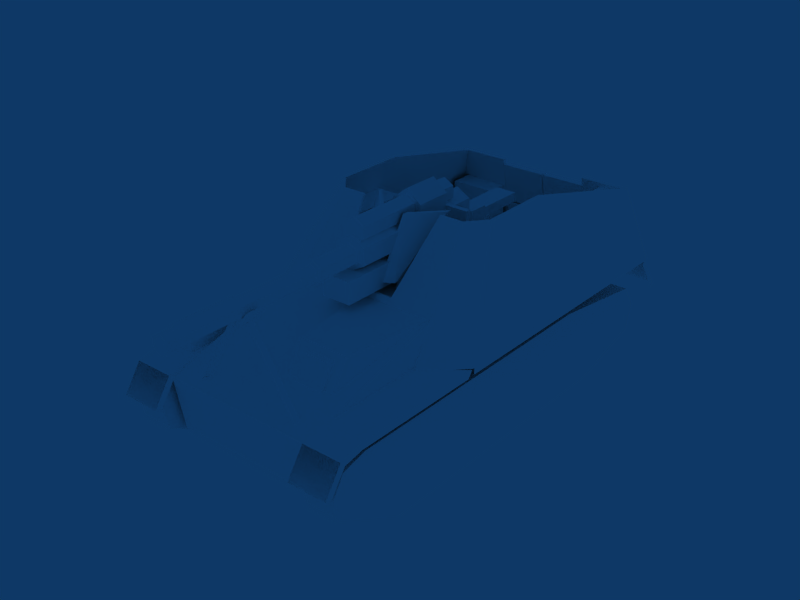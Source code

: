 # Source: Sdkfz165_Hummel.blend  (saved by Blender 2.49.2; exported with 4.5.12 LTS)
import bpy
from mathutils import Matrix  # noqa: F401  (used for matrix-valued properties, if any)

bpy.ops.wm.read_factory_settings(use_empty=True)
scene = bpy.context.scene
scene.name = 'Scene'

# ---- collections
col_collection_1 = bpy.data.collections.new('Collection 1'); scene.collection.children.link(col_collection_1)

# ---- materials (node trees are filled in below, after node groups)
mat_default = bpy.data.materials.new('Default')
mat_default.alpha_threshold = 0.0
mat_default.diffuse_color = (1.0, 1.0, 1.0, 1.0)
mat_default.roughness = 0.5
mat_default.specular_intensity = 1.0

# ---- material node trees

# ---- world
world_world = bpy.data.worlds.new('World'); scene.world = world_world
world_world.color = (0.05656, 0.2208, 0.4)
world_world.use_sun_shadow = False
world_world.sun_shadow_jitter_overblur = 0.0
world_world.cycles.sampling_method = 'MANUAL'
world_world.cycles.sample_map_resolution = 256

# ---- meshes
me_tank = bpy.data.meshes.new('Tank')
me_tank.from_pydata([(34.37, -62.72, 13.03), (34.37, 98.02, 14.89), (34.37, -99.36, 21.61), (34.37, 102.7, 40.28), (34.37, -102.3, 43.58), (34.37, 38.45, 59.76), (34.37, -33.21, 44.08), (34.37, -17.34, 59.64), (-36.79, -33.21, 44.08), (-36.79, -17.34, 59.64), (-36.79, -102.3, 43.58), (-36.79, 38.45, 59.76), (-36.79, -99.36, 21.61), (-36.79, 102.7, 40.28), (-36.79, -62.72, 13.03), (-36.79, 98.02, 14.89), (-0.5595, 31.44, 58.87), (-6.727, 80.87, 45.7), (-0.5596, 31.44, 59.95), (-6.727, 72.84, 59.95), (-35.39, 31.44, 59.95), (-29.22, 72.84, 59.95), (-35.39, 31.44, 58.87), (-29.22, 80.87, 45.7), (52.1, 32.3, 41.29), (52.1, 93.19, 41.29), (52.1, 30.05, 44.44), (52.1, 93.19, 44.44), (34.13, 30.05, 44.44), (34.13, 93.19, 44.44), (34.13, 32.3, 41.29), (34.13, 93.19, 41.29), (34.13, 102.1, 39.46), (52.1, 102.1, 39.46), (34.13, 104.2, 41.91), (52.1, 104.2, 41.91), (34.13, 108.9, 29.6), (52.1, 108.9, 29.6), (34.13, 112.2, 29.99), (52.1, 112.2, 29.99), (-36.76, 32.3, 41.29), (-36.76, 93.19, 41.29), (-36.76, 30.05, 44.44), (-36.76, 93.19, 44.44), (-54.73, 30.05, 44.44), (-54.73, 93.19, 44.44), (-54.73, 32.3, 41.29), (-54.73, 93.19, 41.29), (-54.73, 102.1, 39.46), (-36.76, 102.1, 39.46), (-54.73, 104.2, 41.92), (-36.76, 104.2, 41.92), (-54.73, 108.9, 29.6), (-36.76, 108.9, 29.6), (-54.73, 112.2, 29.99), (-36.76, 112.2, 29.99), (52.31, -112.8, 25.8), (52.31, -102.1, 41.18), (52.31, -114.8, 27.13), (52.31, -104.1, 42.51), (34.31, -114.8, 27.13), (34.31, -104.1, 42.51), (34.31, -112.8, 25.8), (34.31, -102.1, 41.18), (-37.0, -112.8, 25.8), (-37.0, -102.1, 41.18), (-37.0, -114.8, 27.13), (-37.0, -104.1, 42.51), (-55.0, -114.8, 27.13), (-55.0, -104.1, 42.51), (-55.0, -112.8, 25.8), (-55.0, -102.1, 41.18), (29.82, 7.228, 90.86), (29.82, 8.448, 90.86), (18.8, 7.228, 90.86), (18.8, 8.448, 90.86), (12.41, 29.29, 62.01), (12.41, 30.51, 62.01), (-14.42, 30.51, 62.01), (-14.42, 30.51, 62.01), (-38.28, 44.41, 43.84), (-21.13, 8.448, 92.04), (-21.13, 8.448, 92.04), (-31.72, 8.448, 92.04), (-31.72, 8.448, 92.04), (52.15, 29.83, 44.64), (38.07, -0.2716, 91.05), (37.05, -0.7648, 91.05), (51.01, 29.48, 44.64), (-53.66, 29.78, 44.76), (-54.83, 29.53, 44.76), (-38.89, -0.4992, 92.35), (-40.0, -0.5372, 92.35), (38.07, -33.32, 91.05), (37.05, -33.81, 91.05), (-38.89, -33.55, 92.35), (-40.0, -33.58, 92.35), (52.15, -104.4, 44.64), (43.72, -97.66, 76.51), (42.06, -95.71, 76.51), (50.43, -102.3, 44.64), (-53.08, -102.0, 44.76), (-54.83, -104.7, 44.76), (-43.9, -95.44, 77.82), (-45.65, -97.93, 77.82), (20.93, -97.66, 76.51), (20.87, -95.71, 76.51), (-23.12, -95.44, 77.82), (-23.22, -97.93, 77.82), (-23.15, -102.8, 53.64), (-23.16, -100.1, 53.78), (52.33, -105.0, 42.02), (52.33, 29.19, 42.02), (52.33, -105.0, 44.89), (52.33, 29.19, 44.89), (-55.03, -105.0, 44.89), (-55.03, 29.19, 44.89), (-55.03, -105.0, 42.02), (-55.03, 29.19, 42.02), (22.33, 95.11, 40.96), (24.76, 95.11, 40.96), (23.54, 97.24, 40.96), (0.5976, 95.11, 77.55), (2.99, 95.11, 77.55), (1.794, 97.24, 77.55), (-27.68, 95.11, 40.97), (-25.26, 95.11, 40.97), (-26.47, 97.24, 40.97), (-4.164, 95.11, 77.55), (-1.772, 95.11, 77.55), (-2.968, 97.24, 77.55), (2.614, 92.35, 75.39), (2.614, 99.18, 75.39), (2.614, 92.35, 77.83), (2.614, 99.18, 77.83), (-4.628, 92.35, 77.83), (-4.628, 99.18, 77.83), (-4.628, 92.35, 75.39), (-4.628, 99.18, 75.39), (7.099, 92.35, 80.52), (7.099, 99.18, 80.52), (4.966, 99.18, 80.57), (4.966, 92.35, 80.57), (-6.98, 92.35, 80.56), (-6.98, 99.18, 80.56), (-9.114, 99.18, 80.53), (-9.114, 92.35, 80.53), (20.97, -109.4, 38.79), (24.73, -108.6, 32.38), (9.686, -108.6, 32.38), (24.73, -100.5, 33.4), (20.97, -99.67, 26.99), (9.686, -100.5, 33.4), (-24.2, -109.4, 38.79), (-16.68, -109.4, 38.79), (-12.92, -108.6, 32.38), (-27.96, -108.6, 32.38), (-24.2, -101.4, 39.81), (-12.92, -100.5, 33.4), (-16.68, -99.67, 26.99), (-24.2, -99.67, 26.99), (-27.96, -100.5, 33.4), (-11.74, 79.84, 44.18), (-11.74, 82.79, 44.18), (-11.74, 73.9, 57.0), (-11.74, 76.84, 57.0), (-24.66, 73.9, 57.0), (-24.66, 76.84, 57.0), (-24.66, 79.84, 44.18), (-24.66, 82.79, 44.18), (20.87, -103.3, 54.33), (20.87, -100.3, 54.33), (20.87, -99.28, 73.83), (20.87, -96.23, 73.83), (-0.5568, -99.28, 73.83), (-0.5568, -96.23, 73.83), (-0.5567, -103.3, 54.33), (-0.5567, -100.3, 54.33), (-1.597, -103.3, 54.33), (-1.597, -100.3, 54.33), (-1.597, -99.28, 73.83), (-1.597, -96.23, 73.83), (-23.02, -99.28, 73.83), (-23.02, -96.23, 73.83), (-23.02, -103.3, 54.33), (-23.02, -100.3, 54.33), (43.97, -27.24, 68.12), (41.63, -27.24, 77.27), (41.63, 4.74, 77.27), (28.38, -27.24, 77.27), (28.38, 4.74, 77.27), (28.38, -27.24, 68.12), (28.38, 4.74, 68.12), (-32.29, -27.24, 68.38), (-32.29, 4.74, 68.38), (-32.29, -27.24, 77.27), (-32.29, 4.74, 77.27), (-43.7, -27.24, 77.27), (-43.7, 4.74, 77.27), (-46.33, -27.24, 68.38), (43.63, -87.29, 44.08), (21.99, -87.29, 44.08), (43.63, -87.29, 62.36), (21.99, -87.29, 62.36), (43.63, -99.22, 62.36), (21.99, -99.22, 62.36), (21.99, -99.22, 44.08), (49.55, 57.78, 43.2), (49.55, 89.51, 43.2), (49.55, 57.78, 52.91), (49.55, 89.51, 52.91), (37.92, 57.78, 52.91), (37.92, 89.51, 52.91), (37.92, 57.78, 43.2), (37.92, 89.51, 43.2), (-34.85, -99.74, 43.97), (-34.85, -20.23, 43.97), (-34.85, -99.74, 54.38), (-34.85, -20.23, 54.38), (-48.76, -99.74, 54.38), (-48.76, -20.23, 54.38), (46.08, -99.74, 54.38), (46.08, -20.23, 54.38), (32.17, -99.74, 54.38), (32.17, -20.23, 54.38), (32.17, -99.74, 43.97), (32.17, -20.23, 43.97), (-47.3, -74.23, 54.85), (-45.02, -74.23, 75.72), (-45.02, -96.41, 75.72), (-32.69, -74.23, 75.72), (-32.69, -96.41, 75.72), (-32.69, -74.23, 54.85), (-32.69, -96.41, 54.85), (34.37, -33.21, 44.08), (34.37, -17.34, 59.64), (-36.79, -33.21, 44.08), (-36.79, -17.34, 59.64), (34.37, 98.02, 14.89), (-36.79, 98.02, 14.89), (-36.79, 102.7, 40.28), (34.37, 102.7, 40.28), (34.37, 102.7, 40.28), (-36.79, 102.7, 40.28), (-36.79, 38.45, 59.76), (34.37, 38.45, 59.76), (34.37, 38.45, 59.76), (-36.79, 38.45, 59.76), (-36.79, -17.34, 59.64), (34.37, -17.34, 59.64), (-36.79, -99.36, 21.61), (34.37, -99.36, 21.61), (34.37, -102.3, 43.58), (-36.79, -102.3, 43.58), (-0.5596, 31.44, 59.95), (-6.727, 72.84, 59.95), (-35.39, 31.44, 59.95), (-29.22, 72.84, 59.95), (-6.727, 80.87, 45.7), (-29.22, 80.87, 45.7), (-29.22, 72.84, 59.95), (-6.727, 72.84, 59.95), (52.1, 30.05, 44.44), (52.1, 93.19, 44.44), (34.13, 30.05, 44.44), (34.13, 93.19, 44.44), (34.13, 93.19, 41.29), (34.13, 93.19, 44.44), (34.13, 104.2, 41.91), (52.1, 93.19, 44.44), (52.1, 93.19, 41.29), (52.1, 104.2, 41.91), (34.13, 112.2, 29.99), (52.1, 112.2, 29.99), (-36.76, 30.05, 44.44), (-36.76, 93.19, 44.44), (-54.73, 30.05, 44.44), (-54.73, 93.19, 44.44), (-54.73, 93.19, 41.29), (-54.73, 93.19, 44.44), (-54.73, 104.2, 41.92), (-36.76, 93.19, 44.44), (-36.76, 93.19, 41.29), (-36.76, 104.2, 41.92), (-54.73, 112.2, 29.99), (-36.76, 112.2, 29.99), (52.31, -114.8, 27.13), (52.31, -104.1, 42.51), (34.31, -114.8, 27.13), (34.31, -104.1, 42.51), (-37.0, -114.8, 27.13), (-37.0, -104.1, 42.51), (-55.0, -114.8, 27.13), (-55.0, -104.1, 42.51), (18.8, 7.228, 90.86), (18.8, 8.448, 90.86), (35.61, 44.41, 43.84), (12.41, 29.29, 62.01), (12.41, 30.51, 62.01), (-14.42, 29.29, 62.01), (-21.13, 7.228, 92.04), (-31.72, 7.228, 92.04), (-14.42, 29.29, 62.01), (-14.42, 30.51, 62.01), (-21.13, 8.448, 92.04), (-21.13, 7.228, 92.04), (12.41, 30.51, 62.01), (18.8, 8.448, 90.86), (29.82, 8.448, 90.86), (35.61, 44.41, 43.84), (29.82, 8.448, 90.86), (29.82, 8.448, 90.86), (29.82, 7.228, 90.86), (38.07, -0.2716, 91.05), (29.82, 7.228, 90.86), (35.61, 43.19, 43.84), (37.05, -0.7648, 91.05), (-38.28, 43.19, 43.84), (-31.72, 7.228, 92.04), (-31.72, 7.228, 92.04), (-31.72, 8.448, 92.04), (-38.89, -0.4992, 92.35), (-31.72, 8.448, 92.04), (-38.28, 44.41, 43.84), (-40.0, -0.5372, 92.35), (38.07, -0.2716, 91.05), (37.05, -0.7648, 91.05), (37.05, -33.81, 91.05), (37.05, -0.7648, 91.05), (51.01, 29.48, 44.64), (-38.89, -0.4992, 92.35), (-40.0, -0.5372, 92.35), (-40.0, -33.58, 92.35), (-40.0, -0.5372, 92.35), (-54.83, 29.53, 44.76), (38.07, -33.32, 91.05), (52.15, 29.83, 44.64), (38.07, -0.2716, 91.05), (38.07, -33.32, 91.05), (37.05, -33.81, 91.05), (42.06, -95.71, 76.51), (43.72, -97.66, 76.51), (-38.89, -33.55, 92.35), (-53.66, 29.78, 44.76), (-38.89, -0.4992, 92.35), (-38.89, -33.55, 92.35), (-40.0, -33.58, 92.35), (-45.65, -97.93, 77.82), (-43.9, -95.44, 77.82), (43.72, -97.66, 76.51), (42.06, -95.71, 76.51), (-43.9, -95.44, 77.82), (-45.65, -97.93, 77.82), (-23.22, -97.93, 77.82), (-23.12, -95.44, 77.82), (-23.15, -102.8, 53.64), (-23.22, -97.93, 77.82), (-45.65, -97.93, 77.82), (-54.83, -104.7, 44.76), (52.15, -104.4, 44.64), (20.79, -102.4, 53.93), (20.79, -102.4, 53.93), (20.93, -97.66, 76.51), (20.87, -95.71, 76.51), (20.8, -100.0, 53.82), (-23.16, -100.1, 53.78), (-23.15, -102.8, 53.64), (20.79, -102.4, 53.93), (20.8, -100.0, 53.82), (52.33, -105.0, 44.89), (52.33, 29.19, 44.89), (-55.03, -105.0, 44.89), (-55.03, 29.19, 44.89), (-55.03, -105.0, 42.02), (52.33, -105.0, 42.02), (52.33, -105.0, 44.89), (-55.03, -105.0, 44.89), (24.76, 95.11, 40.96), (2.99, 95.11, 77.55), (22.33, 95.11, 40.96), (0.5976, 95.11, 77.55), (-25.26, 95.11, 40.97), (-1.772, 95.11, 77.55), (-27.68, 95.11, 40.97), (-4.164, 95.11, 77.55), (-4.628, 99.18, 77.83), (2.614, 99.18, 77.83), (2.614, 92.35, 77.83), (-4.628, 92.35, 77.83), (2.614, 92.35, 75.39), (2.614, 99.18, 75.39), (7.099, 99.18, 80.52), (7.099, 92.35, 80.52), (2.614, 99.18, 75.39), (2.614, 99.18, 77.83), (4.966, 99.18, 80.57), (7.099, 99.18, 80.52), (2.614, 99.18, 77.83), (2.614, 92.35, 77.83), (4.966, 92.35, 80.57), (4.966, 99.18, 80.57), (2.614, 92.35, 77.83), (2.614, 92.35, 75.39), (7.099, 92.35, 80.52), (4.966, 92.35, 80.57), (-4.628, 92.35, 77.83), (-4.628, 99.18, 77.83), (-6.98, 99.18, 80.56), (-6.98, 92.35, 80.56), (-4.628, 99.18, 77.83), (-4.628, 99.18, 75.39), (-9.114, 99.18, 80.53), (-6.98, 99.18, 80.56), (-4.628, 99.18, 75.39), (-4.628, 92.35, 75.39), (-9.114, 92.35, 80.53), (-9.114, 99.18, 80.53), (-4.628, 92.35, 75.39), (-4.628, 92.35, 77.83), (-6.98, 92.35, 80.56), (-9.114, 92.35, 80.53), (20.97, -101.4, 39.81), (20.97, -107.7, 25.97), (13.45, -107.7, 25.97), (13.45, -99.67, 26.99), (13.45, -109.4, 38.79), (13.45, -101.4, 39.81), (13.45, -107.7, 25.97), (20.97, -107.7, 25.97), (24.73, -108.6, 32.38), (20.97, -109.4, 38.79), (13.45, -109.4, 38.79), (9.686, -108.6, 32.38), (-16.68, -101.4, 39.81), (-16.68, -107.7, 25.97), (-24.2, -107.7, 25.97), (-24.2, -107.7, 25.97), (-16.68, -107.7, 25.97), (-12.92, -108.6, 32.38), (-16.68, -109.4, 38.79), (-24.2, -109.4, 38.79), (-27.96, -108.6, 32.38), (-11.74, 73.9, 57.0), (-11.74, 76.84, 57.0), (-24.66, 73.9, 57.0), (-24.66, 76.84, 57.0), (-11.74, 82.79, 44.18), (-24.66, 82.79, 44.18), (-24.66, 76.84, 57.0), (-11.74, 76.84, 57.0), (20.87, -99.28, 73.83), (20.87, -96.23, 73.83), (-0.5568, -99.28, 73.83), (-0.5568, -96.23, 73.83), (20.87, -100.3, 54.33), (-0.5567, -100.3, 54.33), (-0.5568, -96.23, 73.83), (20.87, -96.23, 73.83), (-0.5567, -103.3, 54.33), (20.87, -103.3, 54.33), (20.87, -99.28, 73.83), (-0.5568, -99.28, 73.83), (-1.597, -99.28, 73.83), (-1.597, -96.23, 73.83), (-23.02, -99.28, 73.83), (-23.02, -96.23, 73.83), (-1.597, -100.3, 54.33), (-23.02, -100.3, 54.33), (-23.02, -96.23, 73.83), (-1.597, -96.23, 73.83), (-23.02, -103.3, 54.33), (-1.597, -103.3, 54.33), (-1.597, -99.28, 73.83), (-23.02, -99.28, 73.83), (28.38, -27.24, 77.27), (28.38, 4.74, 77.27), (28.38, -27.24, 68.12), (41.63, -27.24, 77.27), (28.38, -27.24, 77.27), (-32.29, -27.24, 77.27), (-32.29, 4.74, 77.27), (-32.29, -27.24, 68.38), (-32.29, -27.24, 77.27), (-43.7, -27.24, 77.27), (43.63, -87.29, 62.36), (21.99, -87.29, 62.36), (21.99, -87.29, 44.08), (21.99, -99.22, 62.36), (21.99, -87.29, 62.36), (49.55, 57.78, 52.91), (49.55, 89.51, 52.91), (37.92, 57.78, 52.91), (37.92, 89.51, 52.91), (49.55, 89.51, 43.2), (37.92, 89.51, 43.2), (37.92, 89.51, 52.91), (49.55, 89.51, 52.91), (37.92, 57.78, 43.2), (49.55, 57.78, 43.2), (49.55, 57.78, 52.91), (37.92, 57.78, 52.91), (-34.85, -99.74, 54.38), (-34.85, -20.23, 54.38), (32.17, -99.74, 54.38), (32.17, -20.23, 54.38), (-32.69, -74.23, 75.72), (-32.69, -96.41, 75.72), (-32.69, -74.23, 54.85), (-45.02, -74.23, 75.72), (-32.69, -74.23, 75.72), (-38.94, 72.21, -0.1084), (-38.94, -59.47, -0.1084), (-38.94, 90.86, 39.5), (-38.94, -41.0, 39.5), (-53.93, 90.86, 39.5), (-53.93, -41.0, 39.5), (-53.93, 72.21, -0.1082), (-53.93, -59.47, -0.1082), (-53.93, 105.2, 17.59), (-38.94, 105.2, 17.59), (-53.93, 107.3, 27.67), (-38.94, 107.3, 27.67), (-38.94, -97.31, 22.32), (-53.93, -97.31, 22.32), (-38.94, -90.32, 32.68), (-53.93, -90.32, 32.68), (-38.94, -93.87, 9.792), (-53.93, -93.87, 9.793), (-53.93, 102.4, 36.39), (-38.94, 102.4, 36.39), (-38.94, 90.86, 39.5), (-38.94, -41.0, 39.5), (-53.93, 90.86, 39.5), (-53.93, -41.0, 39.5), (-38.94, -90.32, 32.68), (-38.94, -41.0, 39.5), (-53.93, -41.0, 39.5), (-53.93, -90.32, 32.68), (-53.93, 102.4, 36.39), (-53.93, 90.86, 39.5), (-38.94, 90.86, 39.5), (-38.94, 102.4, 36.39), (-53.93, 72.21, -0.1082), (-53.93, 105.2, 17.59), (-38.94, 105.2, 17.59), (-38.94, 72.21, -0.1084), (-53.93, 105.2, 17.59), (-53.93, 107.3, 27.67), (-38.94, 107.3, 27.67), (-38.94, 105.2, 17.59), (-38.94, -93.87, 9.792), (-38.94, -97.31, 22.32), (-53.93, -97.31, 22.32), (-53.93, -93.87, 9.793), (-38.94, -97.31, 22.32), (-38.94, -90.32, 32.68), (-53.93, -90.32, 32.68), (-53.93, -97.31, 22.32), (-38.94, -59.47, -0.1084), (-38.94, -93.87, 9.792), (-53.93, -93.87, 9.793), (-53.93, -59.47, -0.1082), (-53.93, 107.3, 27.67), (-53.93, 102.4, 36.39), (-38.94, 102.4, 36.39), (-38.94, 107.3, 27.67), (51.3, 72.21, -0.11), (51.3, -59.47, -0.11), (51.3, 90.86, 39.49), (51.3, -41.0, 39.49), (36.3, 90.86, 39.49), (36.3, -41.0, 39.49), (36.3, 72.21, -0.1096), (36.3, -59.47, -0.1096), (36.3, 105.2, 17.59), (51.3, 105.2, 17.59), (36.3, 107.3, 27.66), (51.3, 107.3, 27.66), (51.3, -97.31, 22.32), (36.3, -97.31, 22.32), (51.3, -90.32, 32.68), (36.3, -90.32, 32.68), (51.3, -93.87, 9.791), (36.3, -93.87, 9.791), (36.3, 102.4, 36.38), (51.3, 102.4, 36.38), (51.3, 90.86, 39.49), (51.3, -41.0, 39.49), (36.3, 90.86, 39.49), (36.3, -41.0, 39.49), (51.3, -90.32, 32.68), (51.3, -41.0, 39.49), (36.3, -41.0, 39.49), (36.3, -90.32, 32.68), (36.3, 102.4, 36.38), (36.3, 90.86, 39.49), (51.3, 90.86, 39.49), (51.3, 102.4, 36.38), (36.3, 72.21, -0.1096), (36.3, 105.2, 17.59), (51.3, 105.2, 17.59), (51.3, 72.21, -0.11), (36.3, 105.2, 17.59), (36.3, 107.3, 27.66), (51.3, 107.3, 27.66), (51.3, 105.2, 17.59), (51.3, -93.87, 9.791), (51.3, -97.31, 22.32), (36.3, -97.31, 22.32), (36.3, -93.87, 9.791), (51.3, -97.31, 22.32), (51.3, -90.32, 32.68), (36.3, -90.32, 32.68), (36.3, -97.31, 22.32), (51.3, -59.47, -0.11), (51.3, -93.87, 9.791), (36.3, -93.87, 9.791), (36.3, -59.47, -0.1096), (36.3, 107.3, 27.66), (36.3, 102.4, 36.38), (51.3, 102.4, 36.38), (51.3, 107.3, 27.66), (-1.007, 36.42, 83.98), (3.757, 36.42, 86.71), (3.757, 36.42, 92.18), (-5.771, -20.53, 92.18), (-1.007, -20.53, 94.91), (4.074, -66.6, 70.77), (4.074, -13.06, 70.77), (4.073, -66.6, 75.2), (4.073, -13.06, 75.2), (-6.088, -66.6, 75.2), (-6.088, -13.06, 75.2), (-6.088, -66.6, 70.77), (-6.088, -13.06, 70.77), (5.9, -18.7, 63.48), (5.9, 47.52, 63.48), (5.9, -18.7, 73.49), (5.9, 47.52, 73.49), (-7.914, -18.7, 73.49), (-7.914, 47.52, 73.49), (-7.914, -18.7, 63.48), (-7.914, 47.52, 63.48), (6.131, -12.98, 91.78), (-8.522, -12.98, 59.88), (-8.522, 4.363, 59.88), (-1.007, 4.363, 97.37), (4.857, 26.03, 65.89), (4.857, 28.19, 65.89), (4.857, 11.73, 90.77), (4.857, 13.89, 90.77), (17.21, -1.348, 90.77), (17.21, 0.8152, 90.77), (10.21, 22.93, 65.89), (10.21, 25.09, 65.89), (-6.871, 26.03, 65.89), (-6.871, 28.19, 65.89), (-6.872, 11.73, 90.77), (-6.872, 13.89, 90.77), (-19.23, -1.348, 90.77), (-19.23, 0.8152, 90.77), (-12.23, 22.93, 65.89), (-12.23, 25.09, 65.89), (-7.741, 13.67, 56.61), (-13.69, 16.67, 58.6), (-7.646, 19.54, 60.49), (-7.741, -3.092, 80.42), (-13.69, -0.08937, 82.4), (-7.646, 2.773, 84.29), (5.727, 13.67, 56.61), (11.68, 16.67, 58.6), (5.631, 19.54, 60.49), (5.727, -3.092, 80.42), (11.68, -0.08938, 82.4), (5.631, 2.773, 84.29), (9.661, -9.96, 69.78), (9.661, -9.96, 79.71), (9.661, -19.16, 69.78), (9.661, -19.16, 79.71), (7.432, -19.16, 69.78), (7.432, -19.16, 79.71), (7.432, -9.96, 69.78), (7.432, -9.96, 79.71), (-7.172, -12.24, 66.94), (-18.84, -12.24, 66.94), (-7.172, -12.24, 86.55), (-18.84, -12.24, 86.55), (-7.172, -14.81, 86.55), (-18.84, -14.81, 86.55), (-7.172, -14.81, 66.94), (-18.84, -14.81, 66.94), (-8.845, -27.19, 69.78), (-8.845, -27.19, 79.71), (-8.845, -36.39, 69.78), (-8.845, -36.39, 79.71), (-11.07, -36.39, 69.78), (-11.07, -36.39, 79.71), (-11.07, -27.19, 69.78), (-11.07, -27.19, 79.71), (-5.771, 36.42, 92.18), (-5.771, 36.42, 86.72), (-1.007, 36.42, 94.91), (-5.771, -20.53, 86.72), (-1.007, -20.53, 83.98), (3.757, -20.53, 86.71), (3.757, -20.53, 92.18), (4.073, -66.6, 75.2), (4.073, -13.06, 75.2), (-6.088, -66.6, 75.2), (-6.088, -13.06, 75.2), (-6.088, -66.6, 70.77), (-6.088, -13.06, 70.77), (4.074, -13.06, 70.77), (4.074, -66.6, 70.77), (4.074, -13.06, 70.77), (-6.088, -13.06, 70.77), (-6.088, -13.06, 75.2), (4.073, -13.06, 75.2), (-6.088, -66.6, 70.77), (4.074, -66.6, 70.77), (4.073, -66.6, 75.2), (-6.088, -66.6, 75.2), (5.9, -18.7, 73.49), (5.9, 47.52, 73.49), (-7.914, -18.7, 73.49), (-7.914, 47.52, 73.49), (-7.914, -18.7, 63.48), (-7.914, 47.52, 63.48), (5.9, 47.52, 63.48), (5.9, -18.7, 63.48), (5.9, 47.52, 63.48), (-7.914, 47.52, 63.48), (-7.914, 47.52, 73.49), (5.9, 47.52, 73.49), (-7.914, -18.7, 63.48), (5.9, -18.7, 63.48), (5.9, -18.7, 73.49), (-7.914, -18.7, 73.49), (-8.146, 4.363, 91.79), (6.508, 4.363, 59.88), (6.131, 4.363, 91.78), (6.508, -12.98, 59.88), (-1.007, -12.98, 97.37), (-8.146, -12.98, 91.79), (17.21, -1.348, 90.77), (17.21, 0.8152, 90.77), (10.21, 25.09, 65.89), (17.21, 0.8152, 90.77), (4.857, 13.89, 90.77), (10.21, 22.93, 65.89), (4.857, 11.73, 90.77), (17.21, -1.348, 90.77), (-19.23, -1.348, 90.77), (-19.23, 0.8152, 90.77), (-12.23, 25.09, 65.89), (-19.23, 0.8152, 90.77), (-6.872, 13.89, 90.77), (-12.23, 22.93, 65.89), (-6.872, 11.73, 90.77), (-19.23, -1.348, 90.77), (-7.646, 2.773, 84.29), (-7.741, -3.092, 80.42), (-13.69, -0.08937, 82.4), (5.631, 2.773, 84.29), (5.727, -3.092, 80.42), (11.68, -0.08938, 82.4), (9.661, -19.16, 69.78), (9.661, -19.16, 79.71), (7.432, -19.16, 69.78), (7.432, -19.16, 79.71), (7.432, -9.96, 69.78), (7.432, -9.96, 79.71), (9.661, -9.96, 79.71), (9.661, -9.96, 69.78), (9.661, -9.96, 79.71), (7.432, -9.96, 79.71), (7.432, -19.16, 79.71), (9.661, -19.16, 79.71), (-7.172, -12.24, 86.55), (-18.84, -12.24, 86.55), (-7.172, -14.81, 86.55), (-18.84, -14.81, 86.55), (-18.84, -12.24, 66.94), (-18.84, -14.81, 66.94), (-18.84, -14.81, 86.55), (-18.84, -12.24, 86.55), (-8.845, -36.39, 69.78), (-8.845, -36.39, 79.71), (-11.07, -36.39, 69.78), (-11.07, -36.39, 79.71), (-11.07, -27.19, 69.78), (-11.07, -27.19, 79.71), (-8.845, -27.19, 79.71), (-8.845, -27.19, 69.78), (-8.845, -27.19, 79.71), (-11.07, -27.19, 79.71), (-11.07, -36.39, 79.71), (-8.845, -36.39, 79.71), (-1.007, 39.22, 75.49), (3.225, 39.22, 77.92), (-1.007, 38.21, 72.81), (5.564, 38.21, 76.58), (5.564, 38.21, 84.11), (-1.007, -29.76, 72.81), (-1.007, -29.76, 87.88), (-1.007, 132.9, 76.17), (-1.007, 132.9, 84.52), (-4.651, 61.56, 78.26), (-1.007, 61.56, 76.17), (-1.007, 61.56, 84.52), (-4.651, 61.56, 82.43), (-5.24, 39.22, 82.77), (-5.24, 39.22, 77.92), (-7.578, 38.21, 76.58), (3.225, 39.22, 82.77), (-1.007, 39.22, 85.2), (-7.578, 38.21, 84.11), (5.564, -29.76, 76.58), (-1.007, 38.21, 87.88), (-7.578, -29.76, 84.11), (-7.578, -29.76, 76.58), (5.564, -29.76, 84.11), (2.637, 61.56, 82.43), (2.637, 132.9, 78.26), (2.637, 132.9, 82.43), (2.637, 61.56, 78.26), (-4.651, 132.9, 78.26), (-4.651, 132.9, 82.43), (-37.0, -104.1, 42.51), (-37.0, -114.8, 27.13), (34.31, -104.1, 42.51), (34.31, -114.8, 27.13), (52.31, -104.1, 42.51), (52.31, -114.8, 27.13), (-54.73, 112.2, 29.99), (-54.73, 104.2, 41.92), (34.13, 112.2, 29.99), (34.13, 104.2, 41.91), (-55.0, -104.1, 42.51), (-55.0, -114.8, 27.13), (-37.0, -104.1, 42.51), (-37.0, -114.8, 27.13), (-37.0, -102.1, 41.18), (-37.0, -112.8, 25.8), (34.31, -102.1, 41.18), (34.31, -112.8, 25.8), (34.31, -104.1, 42.51), (34.31, -114.8, 27.13), (-36.76, 112.2, 29.99), (-36.76, 104.2, 41.92), (52.1, 112.2, 29.99), (52.1, 104.2, 41.91), (43.72, -97.66, 76.51), (20.93, -97.66, 76.51), (20.87, -95.71, 76.51), (42.06, -95.71, 76.51), (20.8, -100.0, 53.82), (50.43, -102.3, 44.64), (-53.08, -102.0, 44.76), (-43.9, -95.44, 77.82), (-23.12, -95.44, 77.82), (-23.16, -100.1, 53.78), (29.82, 7.228, 90.86), (18.8, 7.228, 90.86), (12.41, 29.29, 62.01), (35.61, 43.19, 43.84), (-31.72, 7.228, 92.04), (-21.13, 7.228, 92.04), (-38.28, 43.19, 43.84), (-14.42, 29.29, 62.01), (-4.651, 132.9, 82.43), (-4.651, 132.9, 78.26), (2.637, 132.9, 82.43), (2.637, 132.9, 78.26), (5.564, -29.76, 84.11), (-7.578, -29.76, 76.58), (-7.578, -29.76, 84.11), (5.564, -29.76, 76.58), (-1.007, 132.9, 84.52), (-1.007, 132.9, 76.17), (-1.007, -29.76, 87.88), (-1.007, -29.76, 72.81), (-8.146, -12.98, 91.79), (-1.007, -12.98, 97.37), (6.508, -12.98, 59.88), (3.757, -20.53, 92.18), (3.757, -20.53, 86.71), (-1.007, -20.53, 83.98), (-5.771, -20.53, 86.72), (-1.007, 36.42, 94.91), (-5.771, 36.42, 86.72), (-5.771, 36.42, 92.18), (-8.522, -12.98, 59.88), (6.131, -12.98, 91.78), (-1.007, -20.53, 94.91), (-5.771, -20.53, 92.18), (3.757, 36.42, 92.18), (3.757, 36.42, 86.71), (-1.007, 36.42, 83.98), (6.131, 4.363, 91.78), (6.508, 4.363, 59.88), (-8.146, 4.363, 91.79), (-1.007, 4.363, 97.37), (-8.522, 4.363, 59.88), (2.637, 61.56, 78.26), (2.637, 61.56, 82.43), (-1.007, 39.22, 85.2), (3.225, 39.22, 82.77), (-5.24, 39.22, 77.92), (-5.24, 39.22, 82.77), (-1.007, 60.51, 85.53), (3.518, 60.51, 82.94), (3.518, 60.51, 77.75), (-5.532, 60.51, 82.94), (-4.651, 61.56, 82.43), (-1.007, 61.56, 84.52), (-1.007, 61.56, 76.17), (-4.651, 61.56, 78.26), (3.225, 39.22, 77.92), (-1.007, 39.22, 75.49), (-1.007, 60.51, 75.16), (-5.532, 60.51, 77.75), (-0.3427, 31.18, 59.15)], [], [(3, 5, 7), (3, 7, 6), (3, 6, 4), (3, 4, 2), (2, 0, 3), (3, 0, 1), (234, 235, 9), (234, 9, 8), (13, 15, 14), (13, 14, 12), (13, 12, 10), (13, 10, 236), (13, 236, 237), (13, 237, 11), (238, 239, 240), (238, 240, 241), (242, 243, 244), (242, 244, 245), (246, 247, 248), (246, 248, 249), (250, 251, 252), (250, 252, 253), (16, 17, 19), (16, 19, 18), (254, 255, 21), (254, 21, 20), (256, 257, 23), (256, 23, 22), (258, 259, 260), (258, 260, 261), (24, 25, 27), (24, 27, 26), (262, 263, 29), (262, 29, 28), (264, 265, 31), (264, 31, 30), (266, 267, 34), (266, 34, 32), (29, 263, 35), (29, 35, 268), (269, 270, 33), (269, 33, 271), (32, 34, 38), (32, 38, 36), (268, 35, 39), (268, 39, 272), (271, 33, 37), (271, 37, 273), (40, 41, 43), (40, 43, 42), (274, 275, 45), (274, 45, 44), (276, 277, 47), (276, 47, 46), (278, 279, 50), (278, 50, 48), (45, 275, 51), (45, 51, 280), (281, 282, 49), (281, 49, 283), (48, 50, 54), (48, 54, 52), (280, 51, 55), (280, 55, 284), (283, 49, 53), (283, 53, 285), (56, 57, 59), (56, 59, 58), (286, 287, 61), (286, 61, 60), (288, 289, 63), (288, 63, 62), (64, 65, 67), (64, 67, 66), (290, 291, 69), (290, 69, 68), (292, 293, 71), (292, 71, 70), (72, 73, 75), (72, 75, 74), (294, 295, 77), (294, 77, 76), (109, 110, 107), (109, 107, 108), (80, 78, 296), (80, 81, 78), (80, 84, 81), (297, 298, 79), (297, 79, 299), (300, 82, 83), (300, 83, 301), (302, 303, 304), (302, 304, 305), (296, 78, 306), (296, 306, 307), (296, 307, 308), (309, 310, 86), (309, 86, 85), (311, 312, 87), (311, 87, 313), (319, 320, 92), (319, 92, 321), (322, 323, 90), (322, 90, 324), (325, 326, 94), (325, 94, 93), (327, 328, 329), (327, 329, 100), (327, 100, 99), (330, 331, 96), (330, 96, 95), (332, 333, 334), (332, 334, 102), (332, 102, 104), (335, 98, 97), (335, 97, 336), (335, 336, 337), (338, 339, 340), (338, 340, 341), (342, 103, 101), (342, 101, 343), (342, 343, 344), (345, 346, 347), (345, 347, 348), (349, 350, 106), (349, 106, 105), (351, 352, 353), (351, 353, 354), (355, 356, 357), (355, 357, 358), (355, 358, 359), (361, 362, 363), (361, 363, 364), (365, 366, 367), (365, 367, 368), (111, 112, 114), (111, 114, 113), (369, 370, 116), (369, 116, 115), (371, 372, 118), (371, 118, 117), (373, 374, 375), (373, 375, 376), (119, 120, 123), (119, 123, 122), (377, 121, 124), (377, 124, 378), (121, 379, 380), (121, 380, 124), (125, 126, 129), (125, 129, 128), (381, 127, 130), (381, 130, 382), (127, 383, 384), (127, 384, 130), (139, 140, 141), (139, 141, 142), (133, 134, 136), (133, 136, 135), (143, 144, 145), (143, 145, 146), (132, 138, 385), (132, 385, 386), (137, 131, 387), (137, 387, 388), (389, 390, 391), (389, 391, 392), (393, 394, 395), (393, 395, 396), (397, 398, 399), (397, 399, 400), (401, 402, 403), (401, 403, 404), (405, 406, 407), (405, 407, 408), (409, 410, 411), (409, 411, 412), (413, 414, 415), (413, 415, 416), (417, 418, 419), (417, 419, 420), (425, 147, 421), (425, 421, 426), (147, 148, 150), (147, 150, 421), (148, 422, 151), (148, 151, 150), (423, 149, 152), (423, 152, 424), (149, 425, 426), (149, 426, 152), (427, 428, 429), (427, 429, 430), (427, 430, 431), (427, 431, 432), (153, 154, 433), (153, 433, 157), (154, 155, 158), (154, 158, 433), (155, 434, 159), (155, 159, 158), (435, 156, 161), (435, 161, 160), (156, 153, 157), (156, 157, 161), (436, 437, 438), (436, 438, 439), (436, 439, 440), (436, 440, 441), (162, 163, 165), (162, 165, 164), (442, 443, 167), (442, 167, 166), (444, 445, 169), (444, 169, 168), (446, 447, 448), (446, 448, 449), (170, 171, 173), (170, 173, 172), (450, 451, 175), (450, 175, 174), (452, 453, 177), (452, 177, 176), (454, 455, 456), (454, 456, 457), (458, 459, 460), (458, 460, 461), (178, 179, 181), (178, 181, 180), (462, 463, 183), (462, 183, 182), (464, 465, 185), (464, 185, 184), (466, 467, 468), (466, 468, 469), (470, 471, 472), (470, 472, 473), (187, 188, 190), (187, 190, 189), (474, 475, 192), (474, 192, 191), (476, 186, 477), (476, 477, 478), (193, 194, 196), (193, 196, 195), (479, 480, 198), (479, 198, 197), (199, 481, 482), (199, 482, 483), (200, 201, 203), (200, 203, 202), (484, 485, 205), (484, 205, 204), (486, 206, 487), (486, 487, 488), (207, 208, 210), (207, 210, 209), (489, 490, 212), (489, 212, 211), (491, 492, 214), (491, 214, 213), (493, 494, 495), (493, 495, 496), (497, 498, 499), (497, 499, 500), (215, 216, 218), (215, 218, 217), (501, 502, 220), (501, 220, 219), (221, 222, 224), (221, 224, 223), (503, 504, 226), (503, 226, 225), (228, 229, 231), (228, 231, 230), (505, 506, 233), (505, 233, 232), (507, 227, 508), (507, 508, 509), (510, 519, 521), (510, 521, 529), (510, 529, 512), (510, 512, 513), (510, 513, 524), (510, 524, 522), (510, 522, 526), (510, 526, 511), (530, 514, 515), (530, 515, 531), (532, 528, 520), (532, 520, 518), (532, 518, 516), (532, 516, 517), (532, 517, 527), (532, 527, 523), (532, 523, 525), (532, 525, 533), (534, 535, 536), (534, 536, 537), (538, 539, 540), (538, 540, 541), (542, 543, 544), (542, 544, 545), (546, 547, 548), (546, 548, 549), (550, 551, 552), (550, 552, 553), (554, 555, 556), (554, 556, 557), (558, 559, 560), (558, 560, 561), (562, 563, 564), (562, 564, 565), (566, 575, 577), (566, 577, 585), (566, 585, 568), (566, 568, 569), (566, 569, 580), (566, 580, 578), (566, 578, 582), (566, 582, 567), (586, 570, 571), (586, 571, 587), (588, 584, 576), (588, 576, 574), (588, 574, 572), (588, 572, 573), (588, 573, 583), (588, 583, 579), (588, 579, 581), (588, 581, 589), (590, 591, 592), (590, 592, 593), (594, 595, 596), (594, 596, 597), (598, 599, 600), (598, 600, 601), (602, 603, 604), (602, 604, 605), (606, 607, 608), (606, 608, 609), (610, 611, 612), (610, 612, 613), (614, 615, 616), (614, 616, 617), (618, 619, 620), (618, 620, 621), (699, 700, 702), (699, 702, 625), (700, 622, 703), (700, 703, 702), (622, 623, 704), (622, 704, 703), (623, 624, 705), (623, 705, 704), (624, 701, 626), (624, 626, 705), (701, 699, 625), (701, 625, 626), (627, 628, 630), (627, 630, 629), (706, 707, 632), (706, 632, 631), (708, 709, 634), (708, 634, 633), (710, 711, 712), (710, 712, 713), (714, 715, 716), (714, 716, 717), (718, 719, 720), (718, 720, 721), (635, 636, 638), (635, 638, 637), (722, 723, 640), (722, 640, 639), (724, 725, 642), (724, 642, 641), (726, 727, 728), (726, 728, 729), (730, 731, 732), (730, 732, 733), (734, 735, 736), (734, 736, 737), (741, 739, 740), (741, 740, 643), (742, 646, 738), (742, 738, 743), (743, 738, 645), (743, 645, 644), (643, 740, 646), (643, 646, 742), (649, 652, 650), (649, 651, 652), (744, 654, 745), (744, 653, 654), (749, 750, 647), (749, 751, 750), (657, 658, 660), (657, 660, 659), (752, 753, 662), (752, 662, 661), (757, 655, 758), (757, 758, 759), (663, 667, 664), (663, 666, 667), (664, 668, 665), (664, 667, 668), (760, 762, 761), (669, 670, 673), (669, 673, 672), (670, 671, 674), (670, 674, 673), (763, 764, 765), (675, 676, 678), (675, 678, 677), (766, 767, 680), (766, 680, 679), (768, 769, 682), (768, 682, 681), (770, 771, 772), (770, 772, 773), (774, 775, 776), (774, 776, 777), (683, 684, 686), (683, 686, 685), (778, 779, 688), (778, 688, 687), (780, 781, 690), (780, 690, 689), (782, 783, 784), (782, 784, 785), (691, 692, 694), (691, 694, 693), (786, 787, 696), (786, 696, 695), (788, 789, 698), (788, 698, 697), (790, 791, 792), (790, 792, 793), (794, 795, 796), (794, 796, 797), (811, 812, 813), (811, 813, 816), (812, 798, 800), (812, 800, 813), (798, 799, 801), (798, 801, 800), (799, 814, 802), (799, 802, 801), (814, 815, 818), (814, 818, 802), (815, 811, 816), (815, 816, 818), (816, 813, 820), (816, 820, 819), (813, 800, 803), (813, 803, 820), (800, 801, 817), (800, 817, 803), (801, 802, 821), (801, 821, 817), (802, 818, 804), (802, 804, 821), (818, 816, 819), (818, 819, 804), (822, 825, 823), (822, 823, 824), (825, 808, 805), (825, 805, 823), (808, 807, 826), (808, 826, 805), (807, 810, 827), (807, 827, 826), (810, 809, 806), (810, 806, 827), (809, 822, 824), (809, 824, 806), (829, 839, 838), (829, 838, 828), (843, 841, 840), (843, 840, 842), (831, 845, 844), (831, 844, 830), (833, 847, 846), (833, 846, 832), (835, 834, 848), (835, 848, 849), (837, 836, 850), (837, 850, 851), (359, 852, 360), (359, 360, 355), (360, 852, 853), (856, 854, 855), (857, 861, 856), (857, 856, 855), (861, 857, 858), (861, 858, 859), (861, 859, 860), (865, 862, 863), (865, 863, 864), (865, 864, 869), (868, 867, 866), (868, 869, 867), (868, 865, 869), (880, 877, 874), (880, 881, 877), (880, 875, 881), (880, 876, 875), (872, 870, 878), (872, 871, 870), (872, 879, 871), (872, 873, 879), (892, 883, 882), (892, 893, 883), (892, 884, 893), (894, 886, 885), (894, 887, 886), (894, 888, 887), (894, 895, 888), (896, 891, 889), (896, 890, 891), (896, 898, 890), (896, 897, 898), (900, 902, 899), (900, 901, 902), (900, 903, 901), (910, 909, 906), (910, 913, 909), (911, 906, 907), (911, 910, 906), (912, 907, 918), (912, 911, 907), (920, 918, 919), (920, 912, 918), (921, 919, 908), (921, 920, 919), (913, 908, 909), (913, 921, 908), (915, 913, 910), (915, 914, 913), (905, 910, 911), (905, 915, 910), (904, 911, 912), (904, 905, 911), (916, 912, 920), (916, 904, 912), (917, 920, 921), (917, 916, 920), (914, 921, 913), (914, 917, 921), (315, 88, 316), (315, 316, 314), (318, 91, 89), (318, 89, 317), (746, 648, 748), (746, 748, 747), (754, 755, 756), (754, 756, 656)])
_uv = me_tank.uv_layers.new(name='UVTex')
_uv.uv.foreach_set('vector', [0.9135, 0.839, 0.855, 0.6519, 0.8553, 0.4895, 0.9135, 0.839, 0.8553, 0.4895, 0.9021, 0.4432, 0.9135, 0.839, 0.9021, 0.4432, 0.9036, 0.2422, 0.9135, 0.839, 0.9036, 0.2422, 0.9697, 0.2507, 0.9697, 0.2507, 0.9955, 0.3573, 0.9135, 0.839, 0.9135, 0.839, 0.9955, 0.3573, 0.9899, 0.8253, 0.2248, 0.693, 0.2933, 0.693, 0.2933, 0.9343, 0.2248, 0.693, 0.2933, 0.9343, 0.2248, 0.9343, 0.9135, 0.839, 0.9899, 0.8253, 0.9955, 0.3573, 0.9135, 0.839, 0.9955, 0.3573, 0.9697, 0.2507, 0.9135, 0.839, 0.9697, 0.2507, 0.9036, 0.2422, 0.9135, 0.839, 0.9036, 0.2422, 0.9021, 0.4432, 0.9135, 0.839, 0.9021, 0.4432, 0.8553, 0.4895, 0.9135, 0.839, 0.8553, 0.4895, 0.855, 0.6519, 0.7724, 0.693, 0.7724, 0.9343, 0.6904, 0.9343, 0.7724, 0.693, 0.6904, 0.9343, 0.6904, 0.693, 0.6904, 0.693, 0.6904, 0.9343, 0.4778, 0.9343, 0.6904, 0.693, 0.4778, 0.9343, 0.4778, 0.693, 0.4778, 0.693, 0.4778, 0.9343, 0.2933, 0.9343, 0.4778, 0.693, 0.2933, 0.9343, 0.2933, 0.693, 0.672, 0.3168, 0.4308, 0.3168, 0.4308, 0.3918, 0.672, 0.3168, 0.4308, 0.3918, 0.672, 0.3918, 0.7818, 0.8678, 0.9514, 0.8484, 0.918, 0.8926, 0.7818, 0.8678, 0.918, 0.8926, 0.7812, 0.8714, 0.7813, 0.8715, 0.9182, 0.8924, 0.9182, 0.9687, 0.7813, 0.8715, 0.9182, 0.9687, 0.7813, 0.9896, 0.7812, 0.8714, 0.918, 0.8926, 0.9514, 0.8484, 0.7812, 0.8714, 0.9514, 0.8484, 0.7818, 0.8678, 0.9667, 0.8926, 0.9667, 0.9689, 0.918, 0.9689, 0.9667, 0.8926, 0.918, 0.9689, 0.918, 0.8926, 0.5701, 0.2236, 0.7715, 0.2236, 0.7715, 0.2343, 0.5701, 0.2236, 0.7715, 0.2343, 0.5627, 0.2343, 0.5625, 0.234, 0.7713, 0.234, 0.7713, 0.2949, 0.5625, 0.234, 0.7713, 0.2949, 0.5625, 0.2949, 0.5627, 0.2343, 0.7715, 0.2343, 0.7715, 0.2236, 0.5627, 0.2343, 0.7715, 0.2236, 0.5701, 0.2236, 0.7715, 0.2236, 0.7715, 0.2343, 0.8093, 0.234, 0.7715, 0.2236, 0.8093, 0.234, 0.8124, 0.2237, 0.7713, 0.2949, 0.7713, 0.234, 0.8094, 0.234, 0.7713, 0.2949, 0.8094, 0.234, 0.8094, 0.2949, 0.7715, 0.2343, 0.7715, 0.2236, 0.8124, 0.2237, 0.7715, 0.2343, 0.8124, 0.2237, 0.8093, 0.234, 0.8124, 0.2237, 0.8093, 0.234, 0.8578, 0.2341, 0.8124, 0.2237, 0.8578, 0.2341, 0.8529, 0.2244, 0.8094, 0.2949, 0.8094, 0.234, 0.8575, 0.234, 0.8094, 0.2949, 0.8575, 0.234, 0.8575, 0.2949, 0.8093, 0.234, 0.8124, 0.2237, 0.8529, 0.2244, 0.8093, 0.234, 0.8529, 0.2244, 0.8578, 0.2341, 0.5701, 0.2236, 0.7715, 0.2236, 0.7715, 0.2343, 0.5701, 0.2236, 0.7715, 0.2343, 0.5627, 0.2343, 0.5625, 0.2346, 0.7713, 0.2346, 0.7713, 0.2955, 0.5625, 0.2346, 0.7713, 0.2955, 0.5625, 0.2955, 0.5627, 0.2343, 0.7715, 0.2343, 0.7715, 0.2236, 0.5627, 0.2343, 0.7715, 0.2236, 0.5701, 0.2236, 0.7715, 0.2236, 0.7715, 0.2343, 0.8093, 0.234, 0.7715, 0.2236, 0.8093, 0.234, 0.8124, 0.2237, 0.7713, 0.2955, 0.7713, 0.2346, 0.8094, 0.2346, 0.7713, 0.2955, 0.8094, 0.2346, 0.8094, 0.2955, 0.7715, 0.2343, 0.7715, 0.2236, 0.8124, 0.2237, 0.7715, 0.2343, 0.8124, 0.2237, 0.8093, 0.234, 0.8124, 0.2237, 0.8093, 0.234, 0.8578, 0.2341, 0.8124, 0.2237, 0.8578, 0.2341, 0.8529, 0.2244, 0.8094, 0.2955, 0.8094, 0.2346, 0.8575, 0.2346, 0.8094, 0.2955, 0.8575, 0.2346, 0.8575, 0.2955, 0.8093, 0.234, 0.8124, 0.2237, 0.8529, 0.2244, 0.8093, 0.234, 0.8529, 0.2244, 0.8578, 0.2341, 0.9732, 0.1039, 0.9734, 0.1672, 0.9652, 0.1672, 0.9732, 0.1039, 0.9652, 0.1672, 0.9651, 0.1039, 0.9652, 0.1042, 0.9652, 0.1674, 0.9042, 0.1674, 0.9652, 0.1042, 0.9042, 0.1674, 0.9042, 0.1042, 0.9651, 0.1039, 0.9652, 0.1672, 0.9734, 0.1672, 0.9651, 0.1039, 0.9734, 0.1672, 0.9732, 0.1039, 0.9732, 0.1039, 0.9734, 0.1672, 0.9652, 0.1672, 0.9732, 0.1039, 0.9652, 0.1672, 0.9651, 0.1039, 0.9042, 0.1042, 0.9042, 0.1674, 0.9652, 0.1674, 0.9042, 0.1042, 0.9652, 0.1674, 0.9652, 0.1042, 0.9651, 0.1039, 0.9652, 0.1672, 0.9734, 0.1672, 0.9651, 0.1039, 0.9734, 0.1672, 0.9732, 0.1039, 0.1038, 0.2298, 0.1038, 0.2258, 0.1412, 0.2258, 0.1038, 0.2298, 0.1412, 0.2258, 0.1412, 0.2298, 0.1824, 0.2319, 0.1801, 0.2286, 0.05746, 0.2274, 0.1824, 0.2319, 0.05746, 0.2274, 0.05983, 0.2307, 0.07144, 0.2316, 0.07373, 0.2231, 0.1573, 0.2249, 0.07144, 0.2316, 0.1573, 0.2249, 0.1556, 0.233, 0.3242, 0.4406, 0.2453, 0.5178, 0.07367, 0.441, 0.3242, 0.4406, 0.2681, 0.6293, 0.2453, 0.5178, 0.3242, 0.4406, 0.3041, 0.6292, 0.2681, 0.6293, 0.06952, 0.2304, 0.06952, 0.2263, 0.1605, 0.2263, 0.06952, 0.2304, 0.1605, 0.2263, 0.1605, 0.2304, 0.1061, 0.2298, 0.1061, 0.2258, 0.142, 0.2258, 0.1061, 0.2298, 0.142, 0.2258, 0.142, 0.2298, 0.05983, 0.2307, 0.05746, 0.2274, 0.1833, 0.2263, 0.05983, 0.2307, 0.1833, 0.2263, 0.1857, 0.2295, 0.07367, 0.441, 0.2453, 0.5178, 0.1543, 0.5179, 0.07367, 0.441, 0.1543, 0.5179, 0.1328, 0.625, 0.07367, 0.441, 0.1328, 0.625, 0.0954, 0.6251, 0.07367, 0.441, 0.0954, 0.6251, 0.05543, 0.6258, 0.07367, 0.441, 0.05543, 0.6258, 0.00302, 0.4441, 0.1009, 0.224, 0.1038, 0.2268, 0.1399, 0.2278, 0.1009, 0.224, 0.1399, 0.2278, 0.1411, 0.2242, 0.1039, 0.2267, 0.101, 0.2239, 0.1419, 0.2246, 0.1039, 0.2267, 0.1419, 0.2246, 0.1392, 0.2272, 0.3041, 0.6292, 0.3242, 0.4406, 0.3949, 0.444, 0.3041, 0.6292, 0.3949, 0.444, 0.3439, 0.6303, 0.166, 0.2304, 0.1644, 0.2269, 0.0551, 0.2269, 0.166, 0.2304, 0.0551, 0.2269, 0.05673, 0.2304, 0.2402, 0.4355, 0.3497, 0.4356, 0.4497, 0.2728, 0.2402, 0.4355, 0.4497, 0.2728, 0.00411, 0.2726, 0.2402, 0.4355, 0.00411, 0.2726, 0.02775, 0.3858, 0.1653, 0.2266, 0.1651, 0.2304, 0.05585, 0.2304, 0.1653, 0.2266, 0.05585, 0.2304, 0.05598, 0.2266, 0.5962, 0.6859, 0.4869, 0.6859, 0.3875, 0.5234, 0.5962, 0.6859, 0.3875, 0.5234, 0.8316, 0.5234, 0.5962, 0.6859, 0.8316, 0.5234, 0.809, 0.6363, 0.2403, 0.4356, 0.02767, 0.3856, 0.00594, 0.2726, 0.2403, 0.4356, 0.00594, 0.2726, 0.45, 0.2726, 0.2403, 0.4356, 0.45, 0.2726, 0.3497, 0.4355, 0.2255, 0.2312, 0.2242, 0.2276, 0.0188, 0.2252, 0.2255, 0.2312, 0.0188, 0.2252, 0.01183, 0.2301, 0.5961, 0.6859, 0.8085, 0.636, 0.8314, 0.5234, 0.5961, 0.6859, 0.8314, 0.5234, 0.3866, 0.5234, 0.5961, 0.6859, 0.3866, 0.5234, 0.4868, 0.6859, 0.2251, 0.2275, 0.2246, 0.2313, 0.01095, 0.2302, 0.2251, 0.2275, 0.01095, 0.2302, 0.01969, 0.2251, 0.1581, 0.2314, 0.1525, 0.225, 0.08063, 0.225, 0.1581, 0.2314, 0.08063, 0.225, 0.08081, 0.2314, 0.1524, 0.2241, 0.1584, 0.2323, 0.08229, 0.2323, 0.1524, 0.2241, 0.08229, 0.2323, 0.08194, 0.2241, 0.6597, 0.436, 0.66, 0.5186, 0.7394, 0.5186, 0.6597, 0.436, 0.7394, 0.5186, 0.7718, 0.4057, 0.6597, 0.436, 0.7718, 0.4057, 0.3932, 0.4052, 0.07266, 0.2306, 0.1514, 0.2312, 0.1527, 0.2249, 0.07266, 0.2306, 0.1527, 0.2249, 0.07395, 0.2227, 0.1879, 0.2243, 0.1879, 0.2331, 0.03888, 0.2319, 0.1879, 0.2243, 0.03888, 0.2319, 0.03884, 0.2239, 0.9083, 0.2342, 0.9083, 0.6249, 0.8997, 0.6249, 0.9083, 0.2342, 0.8997, 0.6249, 0.8997, 0.2342, 0.00328, 0.6368, 0.4471, 0.6368, 0.4471, 0.9961, 0.00328, 0.6368, 0.4471, 0.9961, 0.00328, 0.9961, 0.8997, 0.2342, 0.8997, 0.6249, 0.9083, 0.6249, 0.8997, 0.2342, 0.9083, 0.6249, 0.9083, 0.2342, 0.7508, 0.3963, 0.3915, 0.3963, 0.3915, 0.4061, 0.7508, 0.3963, 0.3915, 0.4061, 0.7508, 0.4061, 0.01352, 0.4249, 0.00943, 0.432, 0.1546, 0.4302, 0.01352, 0.4249, 0.1546, 0.4302, 0.1586, 0.4232, 0.0111, 0.4312, 0.0111, 0.4241, 0.1543, 0.4235, 0.0111, 0.4312, 0.1543, 0.4235, 0.1543, 0.4305, 0.0111, 0.4241, 0.0111, 0.4312, 0.1543, 0.4305, 0.0111, 0.4241, 0.1543, 0.4305, 0.1543, 0.4235, 0.00965, 0.4316, 0.01374, 0.4245, 0.1583, 0.4237, 0.00965, 0.4316, 0.1583, 0.4237, 0.1543, 0.4308, 0.0111, 0.4312, 0.0111, 0.4241, 0.1543, 0.4235, 0.0111, 0.4312, 0.1543, 0.4235, 0.1543, 0.4305, 0.0111, 0.4241, 0.0111, 0.4312, 0.1543, 0.4305, 0.0111, 0.4241, 0.1543, 0.4305, 0.1543, 0.4235, 0.9558, 0.2364, 0.9558, 0.2139, 0.9631, 0.2139, 0.9558, 0.2364, 0.9631, 0.2139, 0.9631, 0.2364, 0.9476, 0.2364, 0.9476, 0.2139, 0.9721, 0.2139, 0.9476, 0.2364, 0.9721, 0.2139, 0.9721, 0.2364, 0.9554, 0.2364, 0.9554, 0.2139, 0.9627, 0.2139, 0.9554, 0.2364, 0.9627, 0.2139, 0.9627, 0.2364, 0.9455, 0.1898, 0.97, 0.1898, 0.97, 0.1982, 0.9455, 0.1898, 0.97, 0.1982, 0.9455, 0.1982, 0.97, 0.1898, 0.9455, 0.1898, 0.9455, 0.1982, 0.97, 0.1898, 0.9455, 0.1982, 0.97, 0.1982, 0.904, 0.1898, 0.9266, 0.1898, 0.9266, 0.2073, 0.904, 0.1898, 0.9266, 0.2073, 0.904, 0.2073, 0.9455, 0.1898, 0.9455, 0.1982, 0.9375, 0.2075, 0.9455, 0.1898, 0.9375, 0.2075, 0.9302, 0.2074, 0.9266, 0.1981, 0.904, 0.1981, 0.904, 0.2075, 0.9266, 0.1981, 0.904, 0.2075, 0.9266, 0.2075, 0.9455, 0.1982, 0.9455, 0.1898, 0.9302, 0.2074, 0.9455, 0.1982, 0.9302, 0.2074, 0.9375, 0.2075, 0.904, 0.1981, 0.9266, 0.1981, 0.9266, 0.2074, 0.904, 0.1981, 0.9266, 0.2074, 0.904, 0.2074, 0.97, 0.1982, 0.97, 0.1898, 0.9852, 0.2074, 0.97, 0.1982, 0.9852, 0.2074, 0.978, 0.2075, 0.9266, 0.1898, 0.904, 0.1898, 0.904, 0.2074, 0.9266, 0.1898, 0.904, 0.2074, 0.9266, 0.2074, 0.97, 0.1898, 0.97, 0.1982, 0.978, 0.2075, 0.97, 0.1898, 0.978, 0.2075, 0.9852, 0.2074, 0.6662, 0.1224, 0.6662, 0.09693, 0.6927, 0.09693, 0.6662, 0.1224, 0.6927, 0.09693, 0.6927, 0.1224, 0.6661, 0.09678, 0.6663, 0.1227, 0.693, 0.1226, 0.6661, 0.09678, 0.693, 0.1226, 0.6928, 0.09701, 0.6663, 0.1227, 0.6662, 0.09692, 0.6929, 0.09716, 0.6663, 0.1227, 0.6929, 0.09716, 0.693, 0.1226, 0.6662, 0.09692, 0.6663, 0.1227, 0.693, 0.1226, 0.6662, 0.09692, 0.693, 0.1226, 0.6929, 0.09716, 0.6663, 0.1227, 0.6661, 0.09678, 0.6928, 0.09701, 0.6663, 0.1227, 0.6928, 0.09701, 0.693, 0.1226, 0.137, 0.08699, 0.1115, 0.08699, 0.09879, 0.1089, 0.137, 0.08699, 0.09879, 0.1089, 0.1115, 0.1308, 0.137, 0.08699, 0.1115, 0.1308, 0.137, 0.1308, 0.137, 0.08699, 0.137, 0.1308, 0.1498, 0.1089, 0.6662, 0.1226, 0.6662, 0.09714, 0.6927, 0.09714, 0.6662, 0.1226, 0.6927, 0.09714, 0.6927, 0.1226, 0.6661, 0.09678, 0.6663, 0.1227, 0.693, 0.1226, 0.6661, 0.09678, 0.693, 0.1226, 0.6928, 0.09701, 0.6663, 0.1227, 0.6662, 0.09692, 0.6929, 0.09716, 0.6663, 0.1227, 0.6929, 0.09716, 0.693, 0.1226, 0.6662, 0.09692, 0.6663, 0.1227, 0.693, 0.1226, 0.6662, 0.09692, 0.693, 0.1226, 0.6929, 0.09716, 0.6663, 0.1227, 0.6661, 0.09678, 0.6928, 0.09701, 0.6663, 0.1227, 0.6928, 0.09701, 0.693, 0.1226, 0.1369, 0.08699, 0.1114, 0.08699, 0.09869, 0.1089, 0.1369, 0.08699, 0.09869, 0.1089, 0.1114, 0.1308, 0.1369, 0.08699, 0.1114, 0.1308, 0.1369, 0.1308, 0.1369, 0.08699, 0.1369, 0.1308, 0.1497, 0.1089, 0.6055, 0.07177, 0.6144, 0.06777, 0.6144, 0.1158, 0.6055, 0.07177, 0.6144, 0.1158, 0.6056, 0.1198, 0.6144, 0.1254, 0.6144, 0.1157, 0.6582, 0.1157, 0.6144, 0.1254, 0.6582, 0.1157, 0.6582, 0.1254, 0.6056, 0.1198, 0.6144, 0.1158, 0.6144, 0.06777, 0.6056, 0.1198, 0.6144, 0.06777, 0.6055, 0.07177, 0.6143, 0.06726, 0.6581, 0.06726, 0.6581, 0.1157, 0.6143, 0.06726, 0.6581, 0.1157, 0.6143, 0.1157, 0.07337, 0.2339, 0.07546, 0.224, 0.1434, 0.2247, 0.07337, 0.2339, 0.1434, 0.2247, 0.1413, 0.2345, 0.9774, 0.8941, 0.9875, 0.8941, 0.9875, 0.9667, 0.9774, 0.8941, 0.9875, 0.9667, 0.9774, 0.9667, 0.1413, 0.2345, 0.1434, 0.2247, 0.07546, 0.224, 0.1413, 0.2345, 0.07546, 0.224, 0.07337, 0.2339, 0.497, 0.4383, 0.5696, 0.4383, 0.5696, 0.505, 0.497, 0.4383, 0.5696, 0.505, 0.497, 0.505, 0.5696, 0.4383, 0.497, 0.4383, 0.497, 0.505, 0.5696, 0.4383, 0.497, 0.505, 0.5696, 0.505, 0.07337, 0.2339, 0.07546, 0.224, 0.1434, 0.2247, 0.07337, 0.2339, 0.1434, 0.2247, 0.1413, 0.2345, 0.9774, 0.8942, 0.9875, 0.8942, 0.9875, 0.9669, 0.9774, 0.8942, 0.9875, 0.9669, 0.9774, 0.9669, 0.1413, 0.2345, 0.1434, 0.2247, 0.07546, 0.224, 0.1413, 0.2345, 0.07546, 0.224, 0.07337, 0.2339, 0.5732, 0.4383, 0.6458, 0.4383, 0.6458, 0.505, 0.5732, 0.4383, 0.6458, 0.505, 0.5732, 0.505, 0.6458, 0.4383, 0.5732, 0.4383, 0.5732, 0.505, 0.6458, 0.4383, 0.5732, 0.505, 0.6458, 0.505, 0.6378, 0.1621, 0.7435, 0.1621, 0.7435, 0.207, 0.6378, 0.1621, 0.7435, 0.207, 0.6378, 0.207, 0.6378, 0.1622, 0.7435, 0.1622, 0.7435, 0.131, 0.6378, 0.1622, 0.7435, 0.131, 0.6378, 0.131, 0.6062, 0.1619, 0.6062, 0.2169, 0.6374, 0.2069, 0.6062, 0.1619, 0.6374, 0.2069, 0.6374, 0.1619, 0.6378, 0.1319, 0.7435, 0.1319, 0.7435, 0.1622, 0.6378, 0.1319, 0.7435, 0.1622, 0.6378, 0.1622, 0.6378, 0.1627, 0.7435, 0.1627, 0.7435, 0.2075, 0.6378, 0.1627, 0.7435, 0.2075, 0.6378, 0.2075, 0.607, 0.2161, 0.607, 0.1621, 0.6374, 0.1621, 0.607, 0.2161, 0.6374, 0.1621, 0.6374, 0.2072, 0.8908, 0.1066, 0.8174, 0.1066, 0.8174, 0.169, 0.8908, 0.1066, 0.8174, 0.169, 0.8908, 0.169, 0.891, 0.2109, 0.8177, 0.2109, 0.8177, 0.1691, 0.891, 0.2109, 0.8177, 0.1691, 0.891, 0.1691, 0.7552, 0.2113, 0.7552, 0.1692, 0.8176, 0.1692, 0.7552, 0.2113, 0.8176, 0.1692, 0.8176, 0.2113, 0.6779, 0.3181, 0.7828, 0.3181, 0.7828, 0.3513, 0.6779, 0.3181, 0.7828, 0.3513, 0.6779, 0.3513, 0.6782, 0.3514, 0.7832, 0.3514, 0.7832, 0.3908, 0.6782, 0.3514, 0.7832, 0.3908, 0.6782, 0.3908, 0.6779, 0.3513, 0.7828, 0.3513, 0.7828, 0.3181, 0.6779, 0.3513, 0.7828, 0.3181, 0.6779, 0.3181, 0.8164, 0.3515, 0.8164, 0.3909, 0.7832, 0.3909, 0.8164, 0.3515, 0.7832, 0.3909, 0.7832, 0.3515, 0.8164, 0.3909, 0.8164, 0.3515, 0.7832, 0.3515, 0.8164, 0.3909, 0.7832, 0.3515, 0.7832, 0.3909, 0.731, 0.00947, 0.994, 0.00947, 0.994, 0.04503, 0.731, 0.00947, 0.994, 0.04503, 0.731, 0.04503, 0.7305, 0.04449, 0.9935, 0.04449, 0.9935, 0.09164, 0.7305, 0.04449, 0.9935, 0.09164, 0.7305, 0.09164, 0.7305, 0.09271, 0.9935, 0.09271, 0.9935, 0.04555, 0.7305, 0.09271, 0.9935, 0.04555, 0.7305, 0.04555, 0.731, 0.04503, 0.994, 0.04503, 0.994, 0.00947, 0.731, 0.04503, 0.994, 0.00947, 0.731, 0.00947, 0.891, 0.2109, 0.8176, 0.2109, 0.8176, 0.1691, 0.891, 0.2109, 0.8176, 0.1691, 0.891, 0.1691, 0.8909, 0.1693, 0.8176, 0.1693, 0.8176, 0.09797, 0.8909, 0.1693, 0.8176, 0.09797, 0.8909, 0.09797, 0.7469, 0.1689, 0.7469, 0.2184, 0.8182, 0.2107, 0.7469, 0.1689, 0.8182, 0.2107, 0.8182, 0.1689, 0.1163, 0.07791, 0.02112, 0.1307, 0.01485, 0.1608, 0.1163, 0.07791, 0.01485, 0.1608, 0.02923, 0.1868, 0.1163, 0.07791, 0.02923, 0.1868, 0.06243, 0.196, 0.1163, 0.07791, 0.06243, 0.196, 0.4432, 0.196, 0.1163, 0.07791, 0.4432, 0.196, 0.5856, 0.1757, 0.1163, 0.07791, 0.5856, 0.1757, 0.6058, 0.1448, 0.1163, 0.07791, 0.6058, 0.1448, 0.5959, 0.1074, 0.1163, 0.07791, 0.5959, 0.1074, 0.4965, 0.07791, 0.1144, 0.00996, 0.1144, 0.05436, 0.4952, 0.05436, 0.1144, 0.00996, 0.4952, 0.05436, 0.4952, 0.00996, 0.06243, 0.196, 0.02923, 0.1868, 0.01485, 0.1608, 0.06243, 0.196, 0.01485, 0.1608, 0.02112, 0.1307, 0.06243, 0.196, 0.02112, 0.1307, 0.1163, 0.07791, 0.06243, 0.196, 0.1163, 0.07791, 0.4965, 0.07791, 0.06243, 0.196, 0.4965, 0.07791, 0.5959, 0.1074, 0.06243, 0.196, 0.5959, 0.1074, 0.6058, 0.1448, 0.06243, 0.196, 0.6058, 0.1448, 0.5856, 0.1757, 0.06243, 0.196, 0.5856, 0.1757, 0.4432, 0.196, 0.6464, 0.00996, 0.4952, 0.00996, 0.4952, 0.05436, 0.6464, 0.00996, 0.4952, 0.05436, 0.6464, 0.05436, 0.07927, 0.05436, 0.1144, 0.05436, 0.1144, 0.00996, 0.07927, 0.05436, 0.1144, 0.00996, 0.07927, 0.00996, 0.2719, 0.05455, 0.1767, 0.05455, 0.1767, 0.01015, 0.2719, 0.05455, 0.1767, 0.01015, 0.2719, 0.01015, 0.01673, 0.05436, 0.04739, 0.05436, 0.04739, 0.00996, 0.01673, 0.05436, 0.04739, 0.00996, 0.01673, 0.00996, 0.7179, 0.00996, 0.6821, 0.00996, 0.6821, 0.05436, 0.7179, 0.00996, 0.6821, 0.05436, 0.7179, 0.05436, 0.6821, 0.00996, 0.6464, 0.00996, 0.6464, 0.05436, 0.6821, 0.00996, 0.6464, 0.05436, 0.6821, 0.05436, 0.3269, 0.01015, 0.4263, 0.01015, 0.4263, 0.05455, 0.3269, 0.01015, 0.4263, 0.05455, 0.3269, 0.05455, 0.04739, 0.05436, 0.07927, 0.05436, 0.07927, 0.00996, 0.04739, 0.05436, 0.07927, 0.00996, 0.04739, 0.00996, 0.1163, 0.07791, 0.02112, 0.1307, 0.01485, 0.1608, 0.1163, 0.07791, 0.01485, 0.1608, 0.02923, 0.1868, 0.1163, 0.07791, 0.02923, 0.1868, 0.06243, 0.196, 0.1163, 0.07791, 0.06243, 0.196, 0.4432, 0.196, 0.1163, 0.07791, 0.4432, 0.196, 0.5856, 0.1757, 0.1163, 0.07791, 0.5856, 0.1757, 0.6058, 0.1448, 0.1163, 0.07791, 0.6058, 0.1448, 0.5959, 0.1074, 0.1163, 0.07791, 0.5959, 0.1074, 0.4965, 0.07791, 0.1144, 0.00996, 0.1144, 0.05436, 0.4952, 0.05436, 0.1144, 0.00996, 0.4952, 0.05436, 0.4952, 0.00996, 0.06243, 0.196, 0.02923, 0.1868, 0.01485, 0.1608, 0.06243, 0.196, 0.01485, 0.1608, 0.02112, 0.1307, 0.06243, 0.196, 0.02112, 0.1307, 0.1163, 0.07791, 0.06243, 0.196, 0.1163, 0.07791, 0.4965, 0.07791, 0.06243, 0.196, 0.4965, 0.07791, 0.5959, 0.1074, 0.06243, 0.196, 0.5959, 0.1074, 0.6058, 0.1448, 0.06243, 0.196, 0.6058, 0.1448, 0.5856, 0.1757, 0.06243, 0.196, 0.5856, 0.1757, 0.4432, 0.196, 0.6464, 0.00996, 0.4952, 0.00996, 0.4952, 0.05436, 0.6464, 0.00996, 0.4952, 0.05436, 0.6464, 0.05436, 0.07927, 0.05436, 0.1144, 0.05436, 0.1144, 0.00996, 0.07927, 0.05436, 0.1144, 0.00996, 0.07927, 0.00996, 0.2719, 0.05455, 0.1767, 0.05455, 0.1767, 0.01015, 0.2719, 0.05455, 0.1767, 0.01015, 0.2719, 0.01015, 0.01673, 0.05436, 0.04739, 0.05436, 0.04739, 0.00996, 0.01673, 0.05436, 0.04739, 0.00996, 0.01673, 0.00996, 0.7179, 0.00996, 0.6821, 0.00996, 0.6821, 0.05436, 0.7179, 0.00996, 0.6821, 0.05436, 0.7179, 0.05436, 0.6821, 0.00996, 0.6464, 0.00996, 0.6464, 0.05436, 0.6821, 0.00996, 0.6464, 0.05436, 0.6821, 0.05436, 0.3269, 0.01015, 0.4263, 0.01015, 0.4263, 0.05455, 0.3269, 0.01015, 0.4263, 0.05455, 0.3269, 0.05455, 0.04739, 0.05436, 0.07927, 0.05436, 0.07927, 0.00996, 0.04739, 0.05436, 0.07927, 0.00996, 0.04739, 0.00996, 0.5435, 0.241, 0.5435, 0.2223, 0.3551, 0.2223, 0.5435, 0.241, 0.3551, 0.2223, 0.3551, 0.241, 0.5432, 0.241, 0.5432, 0.2221, 0.3548, 0.2221, 0.5432, 0.241, 0.3548, 0.2221, 0.3548, 0.241, 0.5432, 0.2221, 0.5432, 0.2417, 0.3548, 0.2417, 0.5432, 0.2221, 0.3548, 0.2417, 0.3548, 0.2221, 0.5435, 0.2223, 0.5435, 0.241, 0.3551, 0.241, 0.5435, 0.2223, 0.3551, 0.241, 0.3551, 0.2223, 0.5432, 0.2417, 0.5432, 0.2221, 0.3548, 0.2221, 0.5432, 0.2417, 0.3548, 0.2221, 0.3548, 0.2417, 0.5432, 0.2221, 0.5432, 0.241, 0.3548, 0.241, 0.5432, 0.2221, 0.3548, 0.241, 0.3548, 0.2221, 0.8557, 0.4695, 0.8557, 0.3035, 0.87, 0.3035, 0.8557, 0.4695, 0.87, 0.3035, 0.87, 0.4695, 0.8216, 0.4707, 0.8216, 0.3035, 0.8542, 0.3035, 0.8216, 0.4707, 0.8542, 0.3035, 0.8542, 0.4707, 0.87, 0.4695, 0.87, 0.3035, 0.8557, 0.3035, 0.87, 0.4695, 0.8557, 0.3035, 0.8557, 0.4695, 0.8542, 0.4707, 0.8542, 0.3035, 0.8216, 0.3035, 0.8542, 0.4707, 0.8216, 0.3035, 0.8216, 0.4707, 0.5474, 0.9506, 0.5474, 0.985, 0.5322, 0.985, 0.5474, 0.9506, 0.5322, 0.985, 0.5322, 0.9506, 0.5474, 0.985, 0.5474, 0.9506, 0.5322, 0.9506, 0.5474, 0.985, 0.5322, 0.9506, 0.5322, 0.985, 0.7832, 0.6509, 0.7832, 0.8535, 0.8267, 0.8535, 0.7832, 0.6509, 0.8267, 0.8535, 0.8267, 0.6509, 0.8266, 0.651, 0.8266, 0.8536, 0.7833, 0.8536, 0.8266, 0.651, 0.7833, 0.8536, 0.7833, 0.651, 0.8267, 0.6509, 0.8267, 0.8535, 0.7832, 0.8535, 0.8267, 0.6509, 0.7832, 0.8535, 0.7832, 0.6509, 0.7833, 0.651, 0.7833, 0.8536, 0.8266, 0.8536, 0.7833, 0.651, 0.8266, 0.8536, 0.8266, 0.651, 0.5723, 0.9444, 0.5723, 0.9912, 0.5381, 0.9912, 0.5723, 0.9444, 0.5381, 0.9912, 0.5381, 0.9444, 0.5723, 0.9912, 0.5723, 0.9444, 0.5381, 0.9444, 0.5723, 0.9912, 0.5381, 0.9444, 0.5381, 0.9912, 0.6636, 0.9963, 0.6636, 0.9389, 0.7726, 0.9389, 0.6636, 0.9963, 0.7726, 0.9389, 0.7726, 0.9963, 0.639, 0.9963, 0.639, 0.9389, 0.6632, 0.9389, 0.639, 0.9963, 0.6632, 0.9389, 0.6632, 0.9963, 0.7726, 0.9963, 0.7726, 0.9389, 0.6636, 0.9389, 0.7726, 0.9963, 0.6636, 0.9389, 0.6636, 0.9963, 0.6148, 0.9963, 0.6148, 0.9389, 0.639, 0.9389, 0.6148, 0.9963, 0.639, 0.9389, 0.639, 0.9963, 0.7997, 0.5187, 0.7446, 0.5141, 0.8048, 0.5137, 0.7997, 0.5187, 0.7395, 0.5191, 0.7446, 0.5141, 0.7381, 0.5175, 0.7757, 0.4015, 0.7444, 0.5141, 0.7381, 0.5175, 0.7693, 0.4048, 0.7757, 0.4015, 0.7758, 0.4014, 0.8048, 0.5138, 0.8049, 0.4014, 0.7758, 0.4014, 0.7446, 0.5142, 0.8048, 0.5138, 0.7998, 0.5188, 0.8049, 0.5138, 0.7447, 0.5142, 0.7998, 0.5188, 0.7447, 0.5142, 0.7396, 0.5192, 0.7381, 0.5175, 0.7444, 0.5141, 0.7757, 0.4015, 0.7381, 0.5175, 0.7757, 0.4015, 0.7693, 0.4048, 0.7755, 0.4014, 0.8047, 0.4014, 0.8045, 0.5138, 0.7755, 0.4014, 0.8045, 0.5138, 0.7443, 0.5142, 0.8926, 0.3217, 0.873, 0.4201, 0.8736, 0.3217, 0.8926, 0.3217, 0.892, 0.4201, 0.873, 0.4201, 0.8736, 0.3217, 0.892, 0.4202, 0.8927, 0.3218, 0.8736, 0.3217, 0.873, 0.4201, 0.892, 0.4202, 0.8924, 0.42, 0.8829, 0.4405, 0.873, 0.4203, 0.8926, 0.3217, 0.8736, 0.3217, 0.873, 0.4201, 0.8926, 0.3217, 0.873, 0.4201, 0.892, 0.4201, 0.8736, 0.3217, 0.8927, 0.3218, 0.892, 0.4202, 0.8736, 0.3217, 0.892, 0.4202, 0.873, 0.4201, 0.8924, 0.4197, 0.873, 0.42, 0.8829, 0.4402, 0.4096, 0.581, 0.4096, 0.6149, 0.3792, 0.6149, 0.4096, 0.581, 0.3792, 0.6149, 0.3792, 0.581, 0.3715, 0.581, 0.3715, 0.6149, 0.3791, 0.6149, 0.3715, 0.581, 0.3791, 0.6149, 0.3791, 0.581, 0.3792, 0.581, 0.3792, 0.6149, 0.4096, 0.6149, 0.3792, 0.581, 0.4096, 0.6149, 0.4096, 0.581, 0.3791, 0.581, 0.3791, 0.6149, 0.3715, 0.6149, 0.3791, 0.581, 0.3715, 0.6149, 0.3715, 0.581, 0.4096, 0.6225, 0.4096, 0.6149, 0.3792, 0.6149, 0.4096, 0.6225, 0.3792, 0.6149, 0.3792, 0.6225, 0.1741, 0.5441, 0.2137, 0.5441, 0.2137, 0.6111, 0.1741, 0.5441, 0.2137, 0.6111, 0.1741, 0.6111, 0.174, 0.6196, 0.2136, 0.6196, 0.2136, 0.6111, 0.174, 0.6196, 0.2136, 0.6111, 0.174, 0.6111, 0.1741, 0.6111, 0.2137, 0.6111, 0.2137, 0.5441, 0.1741, 0.6111, 0.2137, 0.5441, 0.1741, 0.5441, 0.2223, 0.5437, 0.2138, 0.5437, 0.2138, 0.6107, 0.2223, 0.5437, 0.2138, 0.6107, 0.2223, 0.6107, 0.4096, 0.581, 0.4096, 0.6149, 0.3792, 0.6149, 0.4096, 0.581, 0.3792, 0.6149, 0.3792, 0.581, 0.3715, 0.581, 0.3715, 0.6149, 0.3791, 0.6149, 0.3715, 0.581, 0.3791, 0.6149, 0.3791, 0.581, 0.3792, 0.581, 0.3792, 0.6149, 0.4096, 0.6149, 0.3792, 0.581, 0.4096, 0.6149, 0.4096, 0.581, 0.3791, 0.581, 0.3791, 0.6149, 0.3715, 0.6149, 0.3791, 0.581, 0.3715, 0.6149, 0.3715, 0.581, 0.4096, 0.6225, 0.4096, 0.6149, 0.3792, 0.6149, 0.4096, 0.6225, 0.3792, 0.6149, 0.3792, 0.6225, 0.2381, 0.262, 0.2381, 0.2454, 0.2292, 0.2408, 0.2381, 0.262, 0.2292, 0.2408, 0.2292, 0.2665, 0.2382, 0.2615, 0.2382, 0.2447, 0.2293, 0.2406, 0.2382, 0.2615, 0.2293, 0.2406, 0.2293, 0.2666, 0.2382, 0.2447, 0.2382, 0.2619, 0.2293, 0.267, 0.2382, 0.2447, 0.2293, 0.267, 0.2293, 0.2406, 0.2381, 0.2454, 0.2381, 0.262, 0.2292, 0.2665, 0.2381, 0.2454, 0.2292, 0.2665, 0.2292, 0.2408, 0.2382, 0.2619, 0.2382, 0.2447, 0.2293, 0.2406, 0.2382, 0.2619, 0.2293, 0.2406, 0.2293, 0.267, 0.2382, 0.2447, 0.2382, 0.2615, 0.2293, 0.2666, 0.2382, 0.2447, 0.2293, 0.2666, 0.2293, 0.2406, 0.2292, 0.2665, 0.2292, 0.2408, 0.00445, 0.2408, 0.2292, 0.2665, 0.00445, 0.2408, 0.00445, 0.2665, 0.2293, 0.2666, 0.2293, 0.2406, 0.00449, 0.2406, 0.2293, 0.2666, 0.00449, 0.2406, 0.00449, 0.2666, 0.2293, 0.2406, 0.2293, 0.267, 0.00449, 0.267, 0.2293, 0.2406, 0.00449, 0.267, 0.00449, 0.2406, 0.2292, 0.2408, 0.2292, 0.2665, 0.00445, 0.2665, 0.2292, 0.2408, 0.00445, 0.2665, 0.00445, 0.2408, 0.2293, 0.267, 0.2293, 0.2406, 0.00449, 0.2406, 0.2293, 0.267, 0.00449, 0.2406, 0.00449, 0.267, 0.2293, 0.2406, 0.2293, 0.2666, 0.00449, 0.2666, 0.2293, 0.2406, 0.00449, 0.2666, 0.00449, 0.2406, 0.3157, 0.2608, 0.3157, 0.2465, 0.5516, 0.2465, 0.3157, 0.2608, 0.5516, 0.2465, 0.5516, 0.2608, 0.3157, 0.2608, 0.3157, 0.2461, 0.5516, 0.2461, 0.3157, 0.2608, 0.5516, 0.2461, 0.5516, 0.2608, 0.3157, 0.2461, 0.3157, 0.2607, 0.5516, 0.2607, 0.3157, 0.2461, 0.5516, 0.2607, 0.5516, 0.2461, 0.3157, 0.2465, 0.3157, 0.2608, 0.5516, 0.2608, 0.3157, 0.2465, 0.5516, 0.2608, 0.5516, 0.2465, 0.3157, 0.2607, 0.3157, 0.2461, 0.5516, 0.2461, 0.3157, 0.2607, 0.5516, 0.2461, 0.5516, 0.2607, 0.3157, 0.2461, 0.3157, 0.2608, 0.5516, 0.2608, 0.3157, 0.2461, 0.5516, 0.2608, 0.5516, 0.2461, 0.9042, 0.1042, 0.9652, 0.1042, 0.9652, 0.1674, 0.9042, 0.1042, 0.9652, 0.1674, 0.9042, 0.1674, 0.9732, 0.1039, 0.9651, 0.1039, 0.9652, 0.1672, 0.9732, 0.1039, 0.9652, 0.1672, 0.9734, 0.1672, 0.9651, 0.1039, 0.9732, 0.1039, 0.9734, 0.1672, 0.9651, 0.1039, 0.9734, 0.1672, 0.9652, 0.1672, 0.9652, 0.1042, 0.9042, 0.1042, 0.9042, 0.1674, 0.9652, 0.1042, 0.9042, 0.1674, 0.9652, 0.1674, 0.8094, 0.2955, 0.8575, 0.2955, 0.8575, 0.2346, 0.8094, 0.2955, 0.8575, 0.2346, 0.8094, 0.2346, 0.8094, 0.2949, 0.8575, 0.2949, 0.8575, 0.234, 0.8094, 0.2949, 0.8575, 0.234, 0.8094, 0.234, 0.3932, 0.4052, 0.4231, 0.5141, 0.5042, 0.4366, 0.3932, 0.4052, 0.5042, 0.4366, 0.6597, 0.436, 0.5042, 0.4366, 0.4231, 0.5141, 0.5024, 0.5141, 0.5079, 0.4366, 0.5062, 0.5141, 0.4254, 0.5141, 0.3951, 0.4052, 0.6662, 0.436, 0.5079, 0.4366, 0.3951, 0.4052, 0.5079, 0.4366, 0.4254, 0.5141, 0.6662, 0.436, 0.3951, 0.4052, 0.7802, 0.4057, 0.6662, 0.436, 0.7802, 0.4057, 0.7472, 0.5186, 0.6662, 0.436, 0.7472, 0.5186, 0.6664, 0.5186, 0.07367, 0.441, 0.0954, 0.6251, 0.1328, 0.625, 0.07367, 0.441, 0.1328, 0.625, 0.1543, 0.5179, 0.07367, 0.441, 0.1543, 0.5179, 0.2453, 0.5178, 0.3242, 0.4406, 0.2681, 0.6293, 0.3041, 0.6292, 0.3242, 0.4406, 0.2453, 0.5178, 0.2681, 0.6293, 0.3242, 0.4406, 0.07367, 0.441, 0.2453, 0.5178, 0.7845, 0.1583, 0.7622, 0.1197, 0.7622, 0.1454, 0.7845, 0.1583, 0.7845, 0.1068, 0.7622, 0.1197, 0.7845, 0.1583, 0.8068, 0.1197, 0.7845, 0.1068, 0.7845, 0.1583, 0.8068, 0.1454, 0.8068, 0.1197, 0.3731, 0.5672, 0.3979, 0.5672, 0.3855, 0.5743, 0.3731, 0.5672, 0.3979, 0.553, 0.3979, 0.5672, 0.3731, 0.5672, 0.3855, 0.5458, 0.3979, 0.553, 0.3731, 0.5672, 0.3731, 0.553, 0.3855, 0.5458, 0.5846, 0.9933, 0.4565, 0.9678, 0.4756, 0.992, 0.5846, 0.9933, 0.4756, 0.9436, 0.4565, 0.9678, 0.5846, 0.9933, 0.5846, 0.9423, 0.4756, 0.9436, 0.8641, 0.8395, 0.8479, 0.8116, 0.8479, 0.8302, 0.8641, 0.8395, 0.8641, 0.8022, 0.8479, 0.8116, 0.8641, 0.8395, 0.8803, 0.8116, 0.8641, 0.8022, 0.8641, 0.8395, 0.8803, 0.8302, 0.8803, 0.8116, 0.8479, 0.8302, 0.8803, 0.8302, 0.8641, 0.8395, 0.8479, 0.8302, 0.8803, 0.8116, 0.8803, 0.8302, 0.8479, 0.8302, 0.8641, 0.8022, 0.8803, 0.8116, 0.8479, 0.8302, 0.8479, 0.8116, 0.8641, 0.8022, 0.5846, 0.9423, 0.4565, 0.9678, 0.4756, 0.9436, 0.5846, 0.9423, 0.4756, 0.992, 0.4565, 0.9678, 0.5846, 0.9423, 0.5846, 0.9933, 0.4756, 0.992, 0.3086, 0.2447, 0.2382, 0.2615, 0.2382, 0.2447, 0.3086, 0.2447, 0.3086, 0.2628, 0.2382, 0.2615, 0.3086, 0.2629, 0.2382, 0.2447, 0.2382, 0.2619, 0.3086, 0.2629, 0.3086, 0.2447, 0.2382, 0.2447, 0.3085, 0.2448, 0.2381, 0.262, 0.2381, 0.2454, 0.3085, 0.2448, 0.3085, 0.2625, 0.2381, 0.262, 0.3086, 0.2447, 0.2382, 0.2619, 0.2382, 0.2447, 0.3086, 0.2447, 0.3086, 0.2629, 0.2382, 0.2619, 0.3086, 0.2628, 0.2382, 0.2447, 0.2382, 0.2615, 0.3086, 0.2628, 0.3086, 0.2447, 0.2382, 0.2447, 0.3085, 0.2625, 0.2381, 0.2454, 0.2381, 0.262, 0.3085, 0.2625, 0.3085, 0.2448, 0.2381, 0.2454, 0.3157, 0.2461, 0.3086, 0.2628, 0.3086, 0.2447, 0.3157, 0.2461, 0.3157, 0.2607, 0.3086, 0.2628, 0.3157, 0.2608, 0.3086, 0.2447, 0.3086, 0.2629, 0.3157, 0.2608, 0.3157, 0.2461, 0.3086, 0.2447, 0.3157, 0.2465, 0.3085, 0.2625, 0.3085, 0.2448, 0.3157, 0.2465, 0.3157, 0.2608, 0.3085, 0.2625, 0.3157, 0.2461, 0.3086, 0.2629, 0.3086, 0.2447, 0.3157, 0.2461, 0.3157, 0.2608, 0.3086, 0.2629, 0.3157, 0.2607, 0.3086, 0.2447, 0.3086, 0.2628, 0.3157, 0.2607, 0.3157, 0.2461, 0.3086, 0.2447, 0.3157, 0.2608, 0.3085, 0.2448, 0.3085, 0.2625, 0.3157, 0.2608, 0.3157, 0.2465, 0.3085, 0.2448, 0.07367, 0.441, 0.0072, 0.4441, 0.05921, 0.6258, 0.07367, 0.441, 0.05921, 0.6258, 0.0954, 0.6251, 0.3041, 0.6292, 0.3398, 0.6303, 0.3906, 0.444, 0.3041, 0.6292, 0.3906, 0.444, 0.3242, 0.4406, 0.7758, 0.4014, 0.8049, 0.4014, 0.8048, 0.5138, 0.7758, 0.4014, 0.8048, 0.5138, 0.7446, 0.5142, 0.7755, 0.4014, 0.7443, 0.5142, 0.8045, 0.5138, 0.7755, 0.4014, 0.8045, 0.5138, 0.8047, 0.4014])
me_tank.materials.append(mat_default)
me_tank.use_remesh_preserve_volume = False
me_tank.use_remesh_preserve_attributes = False
me_tank.use_mirror_vertex_groups = False
me_tank.update()
arm_scene_root = bpy.data.armatures.new('Scene Root')  # bones are not reproduced

# ---- objects
ob_scene_root = bpy.data.objects.new('Scene Root', arm_scene_root)
ob_tank = bpy.data.objects.new('Tank', me_tank)

# ---- transforms, parenting, visibility, modifiers, constraints
ob_scene_root.location = (-1.007, 0.0, 0.0)
ob_scene_root.lock_rotations_4d = False
ob_scene_root.empty_display_type = 'ARROWS'
ob_scene_root.lineart.crease_threshold = 0.0
ob_tank.parent = ob_scene_root
ob_tank.location = (0.0, 0.0002202, 1.276)
ob_tank.rotation_euler = (0.0, -0.0, -3.142)
ob_tank.lock_rotations_4d = False
ob_tank.empty_display_type = 'ARROWS'
ob_tank.lineart.crease_threshold = 0.0
_vg = ob_tank.vertex_groups.new(name='tank_bone_reach')
_vg.add([798, 799, 800, 801, 802, 803, 804, 805, 806, 807, 808, 809, 810, 811, 812, 813, 814, 815, 816, 817, 818, 819, 820, 821, 822, 823, 824, 825, 826, 827, 870, 871, 872, 873, 874, 875, 876, 877, 878, 879, 880, 881, 904, 905, 906, 907, 908, 909, 910, 911, 912, 913, 914, 915, 916, 917, 918, 919, 920, 921], 1.0, 'REPLACE')
_vg = ob_tank.vertex_groups.new(name='tank_bone_turret')
_vg.add([0, 1, 2, 3, 4, 5, 6, 7, 8, 9, 10, 11, 12, 13, 14, 15, 16, 17, 18, 19, 20, 21, 22, 23, 24, 25, 26, 27, 28, 29, 30, 31, 32, 33, 34, 35, 36, 37, 38, 39, 40, 41, 42, 43, 44, 45, 46, 47, 48, 49, 50, 51, 52, 53, 54, 55, 56, 57, 58, 59, 60, 61, 62, 63, 64, 65, 66, 67, 68, 69, 70, 71, 72, 73, 74, 75, 76, 77, 78, 79, 80, 81, 82, 83, 84, 85, 86, 87, 88, 89, 90, 91, 92, 93, 94, 95, 96, 97, 98, 99, 100, 101, 102, 103, 104, 105, 106, 107, 108, 109, 110, 111, 112, 113, 114, 115, 116, 117, 118, 119, 120, 121, 122, 123, 124, 125, 126, 127, 128, 129, 130, 131, 132, 133, 134, 135, 136, 137, 138, 139, 140, 141, 142, 143, 144, 145, 146, 147, 148, 149, 150, 151, 152, 153, 154, 155, 156, 157, 158, 159, 160, 161, 162, 163, 164, 165, 166, 167, 168, 169, 170, 171, 172, 173, 174, 175, 176, 177, 178, 179, 180, 181, 182, 183, 184, 185, 186, 187, 188, 189, 190, 191, 192, 193, 194, 195, 196, 197, 198, 199, 200, 201, 202, 203, 204, 205, 206, 207, 208, 209, 210, 211, 212, 213, 214, 215, 216, 217, 218, 219, 220, 221, 222, 223, 224, 225, 226, 227, 228, 229, 230, 231, 232, 233, 234, 235, 236, 237, 238, 239, 240, 241, 242, 243, 244, 245, 246, 247, 248, 249, 250, 251, 252, 253, 254, 255, 256, 257, 258, 259, 260, 261, 262, 263, 264, 265, 266, 267, 268, 269, 270, 271, 272, 273, 274, 275, 276, 277, 278, 279, 280, 281, 282, 283, 284, 285, 286, 287, 288, 289, 290, 291, 292, 293, 294, 295, 296, 297, 298, 299, 300, 301, 302, 303, 304, 305, 306, 307, 308, 309, 310, 311, 312, 313, 314, 315, 316, 317, 318, 319, 320, 321, 322, 323, 324, 325, 326, 327, 328, 329, 330, 331, 332, 333, 334, 335, 336, 337, 338, 339, 340, 341, 342, 343, 344, 345, 346, 347, 348, 349, 350, 351, 352, 353, 354, 355, 356, 357, 358, 359, 360, 361, 362, 363, 364, 365, 366, 367, 368, 369, 370, 371, 372, 373, 374, 375, 376, 377, 378, 379, 380, 381, 382, 383, 384, 385, 386, 387, 388, 389, 390, 391, 392, 393, 394, 395, 396, 397, 398, 399, 400, 401, 402, 403, 404, 405, 406, 407, 408, 409, 410, 411, 412, 413, 414, 415, 416, 417, 418, 419, 420, 421, 422, 423, 424, 425, 426, 427, 428, 429, 430, 431, 432, 433, 434, 435, 436, 437, 438, 439, 440, 441, 442, 443, 444, 445, 446, 447, 448, 449, 450, 451, 452, 453, 454, 455, 456, 457, 458, 459, 460, 461, 462, 463, 464, 465, 466, 467, 468, 469, 470, 471, 472, 473, 474, 475, 476, 477, 478, 479, 480, 481, 482, 483, 484, 485, 486, 487, 488, 489, 490, 491, 492, 493, 494, 495, 496, 497, 498, 499, 500, 501, 502, 503, 504, 505, 506, 507, 508, 509, 510, 511, 512, 513, 514, 515, 516, 517, 518, 519, 520, 521, 522, 523, 524, 525, 526, 527, 528, 529, 530, 531, 532, 533, 534, 535, 536, 537, 538, 539, 540, 541, 542, 543, 544, 545, 546, 547, 548, 549, 550, 551, 552, 553, 554, 555, 556, 557, 558, 559, 560, 561, 562, 563, 564, 565, 566, 567, 568, 569, 570, 571, 572, 573, 574, 575, 576, 577, 578, 579, 580, 581, 582, 583, 584, 585, 586, 587, 588, 589, 590, 591, 592, 593, 594, 595, 596, 597, 598, 599, 600, 601, 602, 603, 604, 605, 606, 607, 608, 609, 610, 611, 612, 613, 614, 615, 616, 617, 618, 619, 620, 621, 663, 664, 665, 666, 667, 668, 669, 670, 671, 672, 673, 674, 760, 761, 762, 763, 764, 765, 828, 829, 830, 831, 832, 833, 834, 835, 836, 837, 838, 839, 840, 841, 842, 843, 844, 845, 846, 847, 848, 849, 850, 851, 852, 853, 854, 855, 856, 857, 858, 859, 860, 861, 862, 863, 864, 865, 866, 867, 868, 869, 922], 1.0, 'REPLACE')
_vg = ob_tank.vertex_groups.new(name='tank_bone_body')
_vg.add([0, 1, 2, 3, 4, 5, 6, 7, 8, 9, 10, 11, 12, 13, 14, 15, 16, 17, 18, 19, 20, 21, 22, 23, 24, 25, 26, 27, 28, 29, 30, 31, 32, 33, 34, 35, 36, 37, 38, 39, 40, 41, 42, 43, 44, 45, 46, 47, 48, 49, 50, 51, 52, 53, 54, 55, 56, 57, 58, 59, 60, 61, 62, 63, 64, 65, 66, 67, 68, 69, 70, 71, 72, 73, 74, 75, 76, 77, 78, 79, 80, 81, 82, 83, 84, 85, 86, 87, 88, 89, 90, 91, 92, 93, 94, 95, 96, 97, 98, 99, 100, 101, 102, 103, 104, 105, 106, 107, 108, 109, 110, 111, 112, 113, 114, 115, 116, 117, 118, 119, 120, 121, 122, 123, 124, 125, 126, 127, 128, 129, 130, 131, 132, 133, 134, 135, 136, 137, 138, 139, 140, 141, 142, 143, 144, 145, 146, 147, 148, 149, 150, 151, 152, 153, 154, 155, 156, 157, 158, 159, 160, 161, 162, 163, 164, 165, 166, 167, 168, 169, 170, 171, 172, 173, 174, 175, 176, 177, 178, 179, 180, 181, 182, 183, 184, 185, 186, 187, 188, 189, 190, 191, 192, 193, 194, 195, 196, 197, 198, 199, 200, 201, 202, 203, 204, 205, 206, 207, 208, 209, 210, 211, 212, 213, 214, 215, 216, 217, 218, 219, 220, 221, 222, 223, 224, 225, 226, 227, 228, 229, 230, 231, 232, 233, 234, 235, 236, 237, 238, 239, 240, 241, 242, 243, 244, 245, 246, 247, 248, 249, 250, 251, 252, 253, 254, 255, 256, 257, 258, 259, 260, 261, 262, 263, 264, 265, 266, 267, 268, 269, 270, 271, 272, 273, 274, 275, 276, 277, 278, 279, 280, 281, 282, 283, 284, 285, 286, 287, 288, 289, 290, 291, 292, 293, 294, 295, 296, 297, 298, 299, 300, 301, 302, 303, 304, 305, 306, 307, 308, 309, 310, 311, 312, 313, 314, 315, 316, 317, 318, 319, 320, 321, 322, 323, 324, 325, 326, 327, 328, 329, 330, 331, 332, 333, 334, 335, 336, 337, 338, 339, 340, 341, 342, 343, 344, 345, 346, 347, 348, 349, 350, 351, 352, 353, 354, 355, 356, 357, 358, 359, 360, 361, 362, 363, 364, 365, 366, 367, 368, 369, 370, 371, 372, 373, 374, 375, 376, 377, 378, 379, 380, 381, 382, 383, 384, 385, 386, 387, 388, 389, 390, 391, 392, 393, 394, 395, 396, 397, 398, 399, 400, 401, 402, 403, 404, 405, 406, 407, 408, 409, 410, 411, 412, 413, 414, 415, 416, 417, 418, 419, 420, 421, 422, 423, 424, 425, 426, 427, 428, 429, 430, 431, 432, 433, 434, 435, 436, 437, 438, 439, 440, 441, 442, 443, 444, 445, 446, 447, 448, 449, 450, 451, 452, 453, 454, 455, 456, 457, 458, 459, 460, 461, 462, 463, 464, 465, 466, 467, 468, 469, 470, 471, 472, 473, 474, 475, 476, 477, 478, 479, 480, 481, 482, 483, 484, 485, 486, 487, 488, 489, 490, 491, 492, 493, 494, 495, 496, 497, 498, 499, 500, 501, 502, 503, 504, 505, 506, 507, 508, 509, 510, 511, 512, 513, 514, 515, 516, 517, 518, 519, 520, 521, 522, 523, 524, 525, 526, 527, 528, 529, 530, 531, 532, 533, 534, 535, 536, 537, 538, 539, 540, 541, 542, 543, 544, 545, 546, 547, 548, 549, 550, 551, 552, 553, 554, 555, 556, 557, 558, 559, 560, 561, 562, 563, 564, 565, 566, 567, 568, 569, 570, 571, 572, 573, 574, 575, 576, 577, 578, 579, 580, 581, 582, 583, 584, 585, 586, 587, 588, 589, 590, 591, 592, 593, 594, 595, 596, 597, 598, 599, 600, 601, 602, 603, 604, 605, 606, 607, 608, 609, 610, 611, 612, 613, 614, 615, 616, 617, 618, 619, 620, 621, 663, 664, 665, 666, 667, 668, 669, 670, 671, 672, 673, 674, 760, 761, 762, 763, 764, 765, 828, 829, 830, 831, 832, 833, 834, 835, 836, 837, 838, 839, 840, 841, 842, 843, 844, 845, 846, 847, 848, 849, 850, 851, 852, 853, 854, 855, 856, 857, 858, 859, 860, 861, 862, 863, 864, 865, 866, 867, 868, 869, 922], 1.0, 'REPLACE')
_vg = ob_tank.vertex_groups.new(name='tank_bone_gun')
_vg.add([622, 623, 624, 625, 626, 627, 628, 629, 630, 631, 632, 633, 634, 635, 636, 637, 638, 639, 640, 641, 642, 643, 644, 645, 646, 647, 648, 649, 650, 651, 652, 653, 654, 655, 656, 657, 658, 659, 660, 661, 662, 675, 676, 677, 678, 679, 680, 681, 682, 683, 684, 685, 686, 687, 688, 689, 690, 691, 692, 693, 694, 695, 696, 697, 698, 699, 700, 701, 702, 703, 704, 705, 706, 707, 708, 709, 710, 711, 712, 713, 714, 715, 716, 717, 718, 719, 720, 721, 722, 723, 724, 725, 726, 727, 728, 729, 730, 731, 732, 733, 734, 735, 736, 737, 738, 739, 740, 741, 742, 743, 744, 745, 746, 747, 748, 749, 750, 751, 752, 753, 754, 755, 756, 757, 758, 759, 766, 767, 768, 769, 770, 771, 772, 773, 774, 775, 776, 777, 778, 779, 780, 781, 782, 783, 784, 785, 786, 787, 788, 789, 790, 791, 792, 793, 794, 795, 796, 797, 882, 883, 884, 885, 886, 887, 888, 889, 890, 891, 892, 893, 894, 895, 896, 897, 898, 899, 900, 901, 902, 903], 1.0, 'REPLACE')
_m = ob_tank.modifiers.new('Armature', 'ARMATURE')
_m.object = ob_scene_root

# ---- collection membership
col_collection_1.objects.link(ob_scene_root)
col_collection_1.objects.link(ob_tank)

# ---- scene / render settings (as saved in the file)
scene.frame_start = 1; scene.frame_end = 250; scene.frame_set(1)
scene.render.engine = 'BLENDER_EEVEE_NEXT'
scene.render.image_settings.file_format = 'JPEG'
scene.render.image_settings.color_mode = 'RGB'
scene.render.image_settings.compression = 90
scene.render.resolution_x = 800
scene.render.resolution_y = 600
scene.render.pixel_aspect_x = 100.0
scene.render.pixel_aspect_y = 100.0
scene.render.fps = 25
scene.render.dither_intensity = 0.0
scene.render.use_compositing = False
scene.render.use_sequencer = False
scene.render.bake_margin = 2
scene.render.bake_bias = 0.0
scene.render.use_stamp_time = False
scene.render.use_stamp_date = False
scene.render.use_stamp_frame = False
scene.render.use_stamp_camera = False
scene.render.use_stamp_scene = False
scene.render.use_stamp_filename = False
scene.render.use_stamp_render_time = False
scene.render.stamp_font_size = 0
scene.cycles.use_denoising = False
scene.cycles.samples = 10
scene.cycles.sampling_pattern = 'TABULATED_SOBOL'
scene.cycles.light_sampling_threshold = 0.0
scene.cycles.use_adaptive_sampling = False
scene.cycles.use_light_tree = False
scene.cycles.blur_glossy = 0.0
scene.cycles.volume_bounces = 1
scene.cycles.pixel_filter_type = 'GAUSSIAN'
scene.cycles.sample_clamp_indirect = 0.0
scene.view_settings.view_transform = 'Raw'
bpy.context.view_layer.update()

# ---- added for rendering (the .blend has no active camera): camera
cam_auto = bpy.data.cameras.new('AutoCamera')
cam_auto.lens = 50.0
cam_auto.sensor_width = 36.0
cam_auto.clip_end = 4660.6
ob_auto_camera = bpy.data.objects.new('AutoCamera', cam_auto)
scene.collection.objects.link(ob_auto_camera)
ob_auto_camera.location = (265.903, -327.707, 262.354)
ob_auto_camera.rotation_euler = (1.09748, -7.21219e-08, 0.694738)
scene.camera = ob_auto_camera
bpy.context.view_layer.update()
